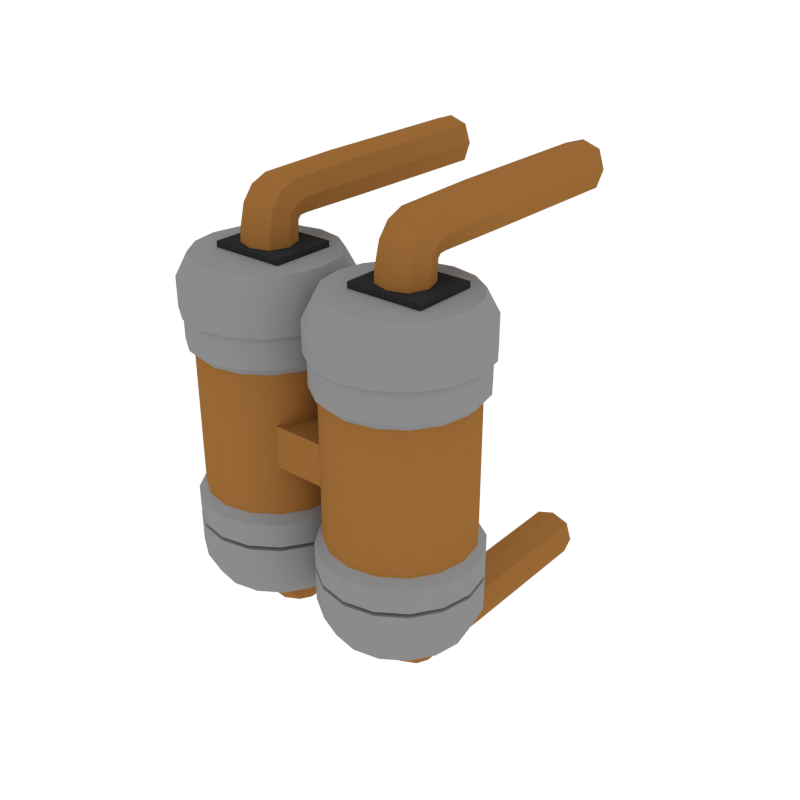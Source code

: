 # Source: Tank.blend  (saved by Blender 2.79.0; exported with 4.5.12 LTS)
import bpy
from mathutils import Matrix  # noqa: F401  (used for matrix-valued properties, if any)

bpy.ops.wm.read_factory_settings(use_empty=True)
scene = bpy.context.scene
scene.name = 'Scene'

# ---- collections
col_collection_1 = bpy.data.collections.new('Collection 1'); scene.collection.children.link(col_collection_1)

# ---- materials (node trees are filled in below, after node groups)
mat_lightgrey = bpy.data.materials.new('LightGrey')
mat_lightgrey.alpha_threshold = 0.0
mat_lightgrey.diffuse_color = (0.2598, 0.2598, 0.2598, 1.0)
mat_lightgrey.roughness = 0.5
mat_orange = bpy.data.materials.new('Orange')
mat_orange.alpha_threshold = 0.0
mat_orange.diffuse_color = (0.3108, 0.1363, 0.03522, 1.0)
mat_orange.roughness = 0.5
mat_grey = bpy.data.materials.new('Grey')
mat_grey.alpha_threshold = 0.0
mat_grey.diffuse_color = (0.1734, 0.1734, 0.1734, 1.0)
mat_grey.roughness = 0.5
mat_black = bpy.data.materials.new('Black')
mat_black.alpha_threshold = 0.0
mat_black.diffuse_color = (0.02721, 0.02721, 0.02721, 1.0)
mat_black.roughness = 0.5

# ---- node groups
ng_auto_smooth = bpy.data.node_groups.new('Auto Smooth', 'GeometryNodeTree')
_s = ng_auto_smooth.interface.new_socket(name='Geometry', in_out='OUTPUT', socket_type='NodeSocketGeometry')
_s = ng_auto_smooth.interface.new_socket(name='Geometry', in_out='INPUT', socket_type='NodeSocketGeometry')
_s = ng_auto_smooth.interface.new_socket(name='Angle', in_out='INPUT', socket_type='NodeSocketFloat')
_s.subtype = 'ANGLE'
_s.min_value = 0.0
_s.max_value = 3.142
ng_auto_smooth.is_modifier = True
_N = ng_auto_smooth.nodes; _L = ng_auto_smooth.links
n0 = _N.new('NodeGroupOutput'); n0.name = 'Group Output'; n0.location = (480, -100)
n1 = _N.new('NodeGroupInput'); n1.name = 'Group Input'; n1.location = (-420, -300)
n2 = _N.new('NodeGroupInput'); n2.name = 'Group Input.001'; n2.location = (-60, -100)
n3 = _N.new('GeometryNodeSetShadeSmooth'); n3.name = 'Set Shade Smooth'; n3.location = (120, -100)
n3.domain = 'EDGE'
n4 = _N.new('GeometryNodeSetShadeSmooth'); n4.name = 'Set Shade Smooth.001'; n4.location = (300, -100)
n5 = _N.new('GeometryNodeInputMeshEdgeAngle'); n5.name = 'Edge Angle'; n5.location = (-420, -220)
n6 = _N.new('GeometryNodeInputEdgeSmooth'); n6.name = 'Is Edge Smooth'; n6.location = (-60, -160)
n7 = _N.new('GeometryNodeInputShadeSmooth'); n7.name = 'Is Face Smooth'; n7.location = (-240, -340)
n8 = _N.new('FunctionNodeBooleanMath'); n8.name = 'Boolean Math'; n8.location = (-60, -220)
n9 = _N.new('FunctionNodeCompare'); n9.name = 'Compare'; n9.location = (-240, -180)
n9.operation = 'LESS_EQUAL'
_L.new(n5.outputs[0], n9.inputs[0])
_L.new(n4.outputs[0], n0.inputs[0])
_L.new(n1.outputs[1], n9.inputs[1])
_L.new(n9.outputs[0], n8.inputs[0])
_L.new(n7.outputs[0], n8.inputs[1])
_L.new(n2.outputs[0], n3.inputs[0])
_L.new(n6.outputs[0], n3.inputs[1])
_L.new(n3.outputs[0], n4.inputs[0])
_L.new(n8.outputs[0], n3.inputs[2])
n0.is_active_output = True

# ---- material node trees

# ---- world
world_world = bpy.data.worlds.new('World'); scene.world = world_world
world_world.color = (1.0, 1.0, 1.0)
world_world.use_sun_shadow = False
world_world.sun_shadow_jitter_overblur = 0.0
world_world.cycles.sampling_method = 'NONE'
world_world.cycles.sample_map_resolution = 256

# ---- meshes
me_cylinder_006 = bpy.data.meshes.new('Cylinder.006')
me_cylinder_006.from_pydata([(0.2734, -0.4168, 0.1949), (0.2845, -0.4728, 0.1949), (0.2734, -0.5287, 0.1949), (0.2417, -0.5762, 0.1949), (0.1942, -0.6078, 0.1949), (0.1383, -0.619, 0.1949), (0.08234, -0.6078, 0.1949), (0.03491, -0.5762, 0.1949), (0.00322, -0.5287, 0.1949), (-0.007909, -0.4728, 0.1949), (0.00322, -0.4168, 0.1949), (0.03491, -0.3694, 0.1949), (0.08234, -0.3377, 0.1949), (0.1383, -0.3266, 0.1949), (0.1942, -0.3377, 0.1949), (0.2417, -0.3694, 0.1949), (0.237, -0.374, 0.1937), (0.1917, -0.3438, 0.1937), (0.1383, -0.3332, 0.1937), (0.08486, -0.3438, 0.1937), (0.03956, -0.374, 0.1937), (0.009292, -0.4193, 0.1937), (-0.001336, -0.4728, 0.1937), (0.009292, -0.5262, 0.1937), (0.03956, -0.5715, 0.1937), (0.08486, -0.6018, 0.1937), (0.1383, -0.6124, 0.1937), (0.1917, -0.6018, 0.1937), (0.237, -0.5715, 0.1937), (0.2673, -0.5262, 0.1937), (0.2673, -0.4193, 0.1937), (0.2779, -0.4728, 0.1937), (0.2573, -0.4728, -0.2933), (0.2779, -0.4728, -0.251), (0.2629, -0.4728, 0.288), (0.2845, -0.4728, 0.2467), (0.2482, -0.5183, -0.2933), (0.2673, -0.5262, -0.251), (0.2534, -0.5205, 0.288), (0.2734, -0.5287, 0.2467), (0.2224, -0.5569, -0.2933), (0.237, -0.5715, -0.251), (0.2264, -0.5609, 0.288), (0.2417, -0.5762, 0.2467), (0.1838, -0.5827, -0.2933), (0.1917, -0.6018, -0.251), (0.186, -0.5879, 0.288), (0.1942, -0.6078, 0.2467), (0.1383, -0.5918, -0.2933), (0.1383, -0.6124, -0.251), (0.1383, -0.5974, 0.288), (0.1383, -0.619, 0.2467), (0.09276, -0.5827, -0.2933), (0.08486, -0.6018, -0.251), (0.09061, -0.5879, 0.288), (0.08234, -0.6078, 0.2467), (0.05415, -0.5569, -0.2933), (0.03956, -0.5715, -0.251), (0.05019, -0.5609, 0.288), (0.03491, -0.5762, 0.2467), (0.02836, -0.5183, -0.2933), (0.009292, -0.5262, -0.251), (0.02319, -0.5205, 0.288), (0.00322, -0.5287, 0.2467), (0.0193, -0.4728, -0.2933), (-0.001336, -0.4728, -0.251), (0.0137, -0.4728, 0.288), (-0.007909, -0.4728, 0.2467), (0.02836, -0.4272, -0.2933), (0.009292, -0.4193, -0.251), (0.02319, -0.4251, 0.288), (0.00322, -0.4168, 0.2467), (0.05415, -0.3886, -0.2933), (0.03956, -0.374, -0.251), (0.05019, -0.3847, 0.288), (0.03491, -0.3694, 0.2467), (0.09276, -0.3629, -0.2933), (0.08486, -0.3438, -0.251), (0.09061, -0.3577, 0.288), (0.08234, -0.3377, 0.2467), (0.1383, -0.3538, -0.2933), (0.1383, -0.3332, -0.251), (0.1383, -0.3482, 0.288), (0.1383, -0.3266, 0.2467), (0.1838, -0.3629, -0.2933), (0.1917, -0.3438, -0.251), (0.186, -0.3577, 0.288), (0.1942, -0.3377, 0.2467), (0.2224, -0.3886, -0.2933), (0.237, -0.374, -0.251), (0.2264, -0.3847, 0.288), (0.2417, -0.3694, 0.2467), (0.2482, -0.4272, -0.2933), (0.2673, -0.4193, -0.251), (0.2534, -0.4251, 0.288), (0.2734, -0.4168, 0.2467), (0.2779, -0.4728, -0.1428), (0.2779, -0.4728, 0.1396), (0.2673, -0.5262, 0.1396), (0.2673, -0.5262, -0.1428), (0.2673, -0.4193, -0.1428), (0.2673, -0.4193, 0.1396), (0.237, -0.5715, 0.1396), (0.237, -0.5715, -0.1428), (0.1917, -0.6018, 0.1396), (0.1917, -0.6018, -0.1428), (0.1383, -0.6124, 0.1396), (0.1383, -0.6124, -0.1428), (0.08486, -0.6018, 0.1396), (0.08486, -0.6018, -0.1428), (0.03956, -0.5715, 0.1396), (0.03956, -0.5715, -0.1428), (0.009292, -0.5262, 0.1396), (0.009292, -0.5262, -0.1428), (-0.001336, -0.4728, 0.1396), (-0.001336, -0.4728, -0.1428), (0.009292, -0.4193, 0.1396), (0.009292, -0.4193, -0.1428), (0.03956, -0.374, 0.1396), (0.03956, -0.374, -0.1428), (0.08486, -0.3438, 0.1396), (0.08486, -0.3438, -0.1428), (0.1383, -0.3332, 0.1396), (0.1383, -0.3332, -0.1428), (0.1917, -0.3438, 0.1396), (0.1917, -0.3438, -0.1428), (0.237, -0.374, 0.1396), (0.237, -0.374, -0.1428), (0.2561, -0.5216, -0.1859), (0.2561, -0.5216, -0.193), (0.2284, -0.3826, -0.193), (0.2284, -0.3826, -0.1859), (0.1871, -0.355, -0.193), (0.1871, -0.355, -0.1859), (0.1383, -0.3453, -0.193), (0.1383, -0.3453, -0.1859), (0.0895, -0.355, -0.193), (0.0895, -0.355, -0.1859), (0.04815, -0.3826, -0.193), (0.04815, -0.3826, -0.1859), (0.02051, -0.424, -0.193), (0.02051, -0.424, -0.1859), (0.01081, -0.4728, -0.193), (0.01081, -0.4728, -0.1859), (0.02051, -0.5216, -0.193), (0.02051, -0.5216, -0.1859), (0.04815, -0.5629, -0.193), (0.04815, -0.5629, -0.1859), (0.0895, -0.5906, -0.193), (0.0895, -0.5906, -0.1859), (0.1383, -0.6003, -0.193), (0.1383, -0.6003, -0.1859), (0.1871, -0.5906, -0.193), (0.1871, -0.5906, -0.1859), (0.2284, -0.5629, -0.1859), (0.2284, -0.5629, -0.193), (0.2658, -0.4728, -0.193), (0.2658, -0.4728, -0.1859), (0.2561, -0.424, -0.1859), (0.2561, -0.424, -0.193), (0.2673, -0.5262, -0.1933), (0.2673, -0.5262, -0.1855), (0.237, -0.5715, -0.1933), (0.237, -0.5715, -0.1855), (0.1917, -0.6018, -0.1855), (0.1917, -0.6018, -0.1933), (0.1383, -0.6124, -0.1855), (0.1383, -0.6124, -0.1933), (0.08486, -0.6018, -0.1855), (0.08486, -0.6018, -0.1933), (0.03956, -0.5715, -0.1855), (0.03956, -0.5715, -0.1933), (0.009292, -0.5262, -0.1855), (0.009292, -0.5262, -0.1933), (-0.001336, -0.4728, -0.1855), (-0.001336, -0.4728, -0.1933), (0.009292, -0.4193, -0.1855), (0.009292, -0.4193, -0.1933), (0.03956, -0.374, -0.1855), (0.03956, -0.374, -0.1933), (0.08486, -0.3438, -0.1855), (0.08486, -0.3438, -0.1933), (0.1383, -0.3332, -0.1855), (0.1383, -0.3332, -0.1933), (0.1917, -0.3438, -0.1855), (0.1917, -0.3438, -0.1933), (0.237, -0.374, -0.1855), (0.237, -0.374, -0.1933), (0.2779, -0.4728, -0.1855), (0.2779, -0.4728, -0.1933), (0.2673, -0.4193, -0.1933), (0.2673, -0.4193, -0.1855), (0.2646, -0.4728, -0.1289), (0.2646, -0.4728, 0.1257), (0.255, -0.5211, 0.1257), (0.255, -0.5211, -0.1289), (0.255, -0.4245, -0.1289), (0.255, -0.4245, 0.1257), (0.2276, -0.5621, 0.1257), (0.2276, -0.5621, -0.1289), (0.1866, -0.5894, 0.1257), (0.1866, -0.5894, -0.1289), (0.1383, -0.5991, 0.1257), (0.1383, -0.5991, -0.1289), (0.08996, -0.5894, 0.1257), (0.08996, -0.5894, -0.1289), (0.04899, -0.5621, 0.1257), (0.04899, -0.5621, -0.1289), (0.02162, -0.5211, 0.1257), (0.02162, -0.5211, -0.1289), (0.01201, -0.4728, 0.1257), (0.01201, -0.4728, -0.1289), (0.02162, -0.4245, 0.1257), (0.02162, -0.4245, -0.1289), (0.04899, -0.3835, 0.1257), (0.04899, -0.3835, -0.1289), (0.08996, -0.3561, 0.1257), (0.08996, -0.3561, -0.1289), (0.1383, -0.3465, 0.1257), (0.1383, -0.3465, -0.1289), (0.1866, -0.3561, 0.1257), (0.1866, -0.3561, -0.1289), (0.2276, -0.3835, 0.1257), (0.2276, -0.3835, -0.1289), (-0.003223, -0.4168, 0.1949), (0.007906, -0.4728, 0.1949), (-0.003223, -0.5287, 0.1949), (-0.03491, -0.5762, 0.1949), (-0.08234, -0.6078, 0.1949), (-0.1383, -0.619, 0.1949), (-0.1942, -0.6078, 0.1949), (-0.2417, -0.5762, 0.1949), (-0.2734, -0.5287, 0.1949), (-0.2845, -0.4728, 0.1949), (-0.2734, -0.4168, 0.1949), (-0.2417, -0.3694, 0.1949), (-0.1942, -0.3377, 0.1949), (-0.1383, -0.3266, 0.1949), (-0.08234, -0.3377, 0.1949), (-0.03491, -0.3694, 0.1949), (-0.03956, -0.374, 0.1937), (-0.08486, -0.3438, 0.1937), (-0.1383, -0.3332, 0.1937), (-0.1917, -0.3438, 0.1937), (-0.237, -0.374, 0.1937), (-0.2673, -0.4193, 0.1937), (-0.2779, -0.4728, 0.1937), (-0.2673, -0.5262, 0.1937), (-0.237, -0.5715, 0.1937), (-0.1917, -0.6018, 0.1937), (-0.1383, -0.6124, 0.1937), (-0.08486, -0.6018, 0.1937), (-0.03956, -0.5715, 0.1937), (-0.009295, -0.5262, 0.1937), (-0.009295, -0.4193, 0.1937), (0.001333, -0.4728, 0.1937), (-0.01931, -0.4728, -0.2933), (0.001333, -0.4728, -0.251), (-0.01371, -0.4728, 0.288), (0.007906, -0.4728, 0.2467), (-0.02836, -0.5183, -0.2933), (-0.009295, -0.5262, -0.251), (-0.02319, -0.5205, 0.288), (-0.003223, -0.5287, 0.2467), (-0.05416, -0.5569, -0.2933), (-0.03956, -0.5715, -0.251), (-0.0502, -0.5609, 0.288), (-0.03491, -0.5762, 0.2467), (-0.09276, -0.5827, -0.2933), (-0.08486, -0.6018, -0.251), (-0.09061, -0.5879, 0.288), (-0.08234, -0.6078, 0.2467), (-0.1383, -0.5918, -0.2933), (-0.1383, -0.6124, -0.251), (-0.1383, -0.5974, 0.288), (-0.1383, -0.619, 0.2467), (-0.1838, -0.5827, -0.2933), (-0.1917, -0.6018, -0.251), (-0.186, -0.5879, 0.288), (-0.1942, -0.6078, 0.2467), (-0.2224, -0.5569, -0.2933), (-0.237, -0.5715, -0.251), (-0.2264, -0.5609, 0.288), (-0.2417, -0.5762, 0.2467), (-0.2482, -0.5183, -0.2933), (-0.2673, -0.5262, -0.251), (-0.2534, -0.5205, 0.288), (-0.2734, -0.5287, 0.2467), (-0.2573, -0.4728, -0.2933), (-0.2779, -0.4728, -0.251), (-0.2629, -0.4728, 0.288), (-0.2845, -0.4728, 0.2467), (-0.2482, -0.4272, -0.2933), (-0.2673, -0.4193, -0.251), (-0.2534, -0.4251, 0.288), (-0.2734, -0.4168, 0.2467), (-0.2224, -0.3886, -0.2933), (-0.237, -0.374, -0.251), (-0.2264, -0.3847, 0.288), (-0.2417, -0.3694, 0.2467), (-0.1838, -0.3629, -0.2933), (-0.1917, -0.3438, -0.251), (-0.186, -0.3577, 0.288), (-0.1942, -0.3377, 0.2467), (-0.1383, -0.3538, -0.2933), (-0.1383, -0.3332, -0.251), (-0.1383, -0.3482, 0.288), (-0.1383, -0.3266, 0.2467), (-0.09276, -0.3629, -0.2933), (-0.08486, -0.3438, -0.251), (-0.09061, -0.3577, 0.288), (-0.08234, -0.3377, 0.2467), (-0.05416, -0.3886, -0.2933), (-0.03956, -0.374, -0.251), (-0.0502, -0.3847, 0.288), (-0.03491, -0.3694, 0.2467), (-0.02836, -0.4272, -0.2933), (-0.009295, -0.4193, -0.251), (-0.02319, -0.4251, 0.288), (-0.003223, -0.4168, 0.2467), (0.001333, -0.4728, -0.1428), (0.001333, -0.4728, 0.1396), (-0.009295, -0.5262, 0.1396), (-0.009295, -0.5262, -0.1428), (-0.009295, -0.4193, -0.1428), (-0.009295, -0.4193, 0.1396), (-0.03956, -0.5715, 0.1396), (-0.03956, -0.5715, -0.1428), (-0.08486, -0.6018, 0.1396), (-0.08486, -0.6018, -0.1428), (-0.1383, -0.6124, 0.1396), (-0.1383, -0.6124, -0.1428), (-0.1917, -0.6018, 0.1396), (-0.1917, -0.6018, -0.1428), (-0.237, -0.5715, 0.1396), (-0.237, -0.5715, -0.1428), (-0.2673, -0.5262, 0.1396), (-0.2673, -0.5262, -0.1428), (-0.2779, -0.4728, 0.1396), (-0.2779, -0.4728, -0.1428), (-0.2673, -0.4193, 0.1396), (-0.2673, -0.4193, -0.1428), (-0.237, -0.374, 0.1396), (-0.237, -0.374, -0.1428), (-0.1917, -0.3438, 0.1396), (-0.1917, -0.3438, -0.1428), (-0.1383, -0.3332, 0.1396), (-0.1383, -0.3332, -0.1428), (-0.08486, -0.3438, 0.1396), (-0.08486, -0.3438, -0.1428), (-0.03956, -0.374, 0.1396), (-0.03956, -0.374, -0.1428), (-0.02051, -0.5216, -0.1859), (-0.02051, -0.5216, -0.193), (-0.04815, -0.3826, -0.193), (-0.04815, -0.3826, -0.1859), (-0.08951, -0.355, -0.193), (-0.08951, -0.355, -0.1859), (-0.1383, -0.3453, -0.193), (-0.1383, -0.3453, -0.1859), (-0.1871, -0.355, -0.193), (-0.1871, -0.355, -0.1859), (-0.2284, -0.3826, -0.193), (-0.2284, -0.3826, -0.1859), (-0.2561, -0.424, -0.193), (-0.2561, -0.424, -0.1859), (-0.2658, -0.4728, -0.193), (-0.2658, -0.4728, -0.1859), (-0.2561, -0.5216, -0.193), (-0.2561, -0.5216, -0.1859), (-0.2284, -0.5629, -0.193), (-0.2284, -0.5629, -0.1859), (-0.1871, -0.5906, -0.193), (-0.1871, -0.5906, -0.1859), (-0.1383, -0.6003, -0.193), (-0.1383, -0.6003, -0.1859), (-0.08951, -0.5906, -0.193), (-0.08951, -0.5906, -0.1859), (-0.04815, -0.5629, -0.1859), (-0.04815, -0.5629, -0.193), (-0.01081, -0.4728, -0.193), (-0.01081, -0.4728, -0.1859), (-0.02051, -0.424, -0.1859), (-0.02051, -0.424, -0.193), (-0.009295, -0.5262, -0.1933), (-0.009295, -0.5262, -0.1855), (-0.03956, -0.5715, -0.1933), (-0.03956, -0.5715, -0.1855), (-0.08486, -0.6018, -0.1855), (-0.08486, -0.6018, -0.1933), (-0.1383, -0.6124, -0.1855), (-0.1383, -0.6124, -0.1933), (-0.1917, -0.6018, -0.1855), (-0.1917, -0.6018, -0.1933), (-0.237, -0.5715, -0.1855), (-0.237, -0.5715, -0.1933), (-0.2673, -0.5262, -0.1855), (-0.2673, -0.5262, -0.1933), (-0.2779, -0.4728, -0.1855), (-0.2779, -0.4728, -0.1933), (-0.2673, -0.4193, -0.1855), (-0.2673, -0.4193, -0.1933), (-0.237, -0.374, -0.1855), (-0.237, -0.374, -0.1933), (-0.1917, -0.3438, -0.1855), (-0.1917, -0.3438, -0.1933), (-0.1383, -0.3332, -0.1855), (-0.1383, -0.3332, -0.1933), (-0.08486, -0.3438, -0.1855), (-0.08486, -0.3438, -0.1933), (-0.03956, -0.374, -0.1855), (-0.03956, -0.374, -0.1933), (0.001333, -0.4728, -0.1855), (0.001333, -0.4728, -0.1933), (-0.009295, -0.4193, -0.1933), (-0.009295, -0.4193, -0.1855), (-0.01201, -0.4728, -0.1289), (-0.01201, -0.4728, 0.1257), (-0.02162, -0.5211, 0.1257), (-0.02162, -0.5211, -0.1289), (-0.02162, -0.4245, -0.1289), (-0.02162, -0.4245, 0.1257), (-0.049, -0.5621, 0.1257), (-0.049, -0.5621, -0.1289), (-0.08997, -0.5894, 0.1257), (-0.08997, -0.5894, -0.1289), (-0.1383, -0.5991, 0.1257), (-0.1383, -0.5991, -0.1289), (-0.1866, -0.5894, 0.1257), (-0.1866, -0.5894, -0.1289), (-0.2276, -0.5621, 0.1257), (-0.2276, -0.5621, -0.1289), (-0.255, -0.5211, 0.1257), (-0.255, -0.5211, -0.1289), (-0.2646, -0.4728, 0.1257), (-0.2646, -0.4728, -0.1289), (-0.255, -0.4245, 0.1257), (-0.255, -0.4245, -0.1289), (-0.2276, -0.3835, 0.1257), (-0.2276, -0.3835, -0.1289), (-0.1866, -0.3561, 0.1257), (-0.1866, -0.3561, -0.1289), (-0.1383, -0.3465, 0.1257), (-0.1383, -0.3465, -0.1289), (-0.08997, -0.3561, 0.1257), (-0.08997, -0.3561, -0.1289), (-0.049, -0.3835, 0.1257), (-0.049, -0.3835, -0.1289), (0.2031, -0.4039, -0.2837), (0.2031, -0.5188, -0.2837), (0.06712, -0.4039, -0.2837), (0.06712, -0.5188, -0.2837), (0.2031, -0.4039, -0.2987), (0.2031, -0.5188, -0.2987), (0.06712, -0.4039, -0.2987), (0.06712, -0.5188, -0.2987), (0.1367, -0.4129, -0.3308), (0.1367, -0.4959, -0.3657), (0.1808, -0.4608, -0.3474), (0.09254, -0.4608, -0.3474), (0.09286, -0.4681, -0.2555), (0.1805, -0.4681, -0.2555), (0.1367, -0.5118, -0.2572), (0.1367, -0.4244, -0.2539), (0.09268, -0.4267, -0.3694), (0.1367, -0.4404, -0.408), (0.1807, -0.4267, -0.3694), (0.1367, -0.4257, -0.3291), (0.1367, 1.49e-07, -0.3277), (0.1367, 1.788e-07, -0.4155), (0.1804, 1.49e-07, -0.3716), (0.093, 1.49e-07, -0.3716), (0.169, -0.437, -0.3983), (0.1044, -0.437, -0.3983), (0.1029, -0.4164, -0.3404), (0.1704, -0.4164, -0.3404), (0.1367, -0.2901, -0.4137), (0.1367, -0.2822, -0.3284), (0.09298, -0.2861, -0.3711), (0.1804, -0.2861, -0.3711), (0.1367, -0.474, -0.3936), (0.1707, -0.4345, -0.3337), (0.09243, -0.4484, -0.3627), (0.1688, -0.4871, -0.3611), (0.1809, -0.4484, -0.3627), (0.1045, -0.4871, -0.3611), (0.1367, -0.4228, -0.3319), (0.1026, -0.4345, -0.3337), (0.1806, -0.4665, -0.3146), (0.1367, -0.4251, -0.308), (0.09277, -0.4665, -0.3146), (0.1367, -0.508, -0.3212), (0.1041, -0.5009, -0.2567), (0.1698, -0.4354, -0.2543), (0.1036, -0.4354, -0.2543), (0.1693, -0.5009, -0.2567), (0.1367, -0.4237, -0.1833), (0.1367, -0.5115, -0.1833), (0.1805, -0.4676, -0.1833), (0.09289, -0.4676, -0.1833), (0.1695, 1.49e-07, -0.3386), (0.1039, 1.49e-07, -0.3386), (0.104, 1.788e-07, -0.4045), (0.1694, 1.788e-07, -0.4045), (0.1697, -0.2832, -0.3391), (0.1692, -0.2891, -0.403), (0.1036, -0.2832, -0.3391), (0.1042, -0.2891, -0.403), (0.1046, -0.4676, -0.3859), (0.1024, -0.4292, -0.3396), (0.1688, -0.4676, -0.3859), (0.171, -0.4292, -0.3396), (0.1702, -0.4355, -0.3096), (0.1691, -0.4976, -0.3196), (0.1032, -0.4355, -0.3096), (0.1043, -0.4976, -0.3196), (0.1038, -0.5005, -0.1833), (0.1038, -0.4347, -0.1833), (0.1695, -0.4347, -0.1833), (0.1695, -0.5005, -0.1833), (-0.07499, -0.4039, -0.2837), (-0.07499, -0.5188, -0.2837), (-0.2109, -0.4039, -0.2837), (-0.2109, -0.5188, -0.2837), (-0.07499, -0.4039, -0.2987), (-0.07499, -0.5188, -0.2987), (-0.2109, -0.4039, -0.2987), (-0.2109, -0.5188, -0.2987), (-0.1414, -0.4129, -0.3308), (-0.1414, -0.4959, -0.3657), (-0.09722, -0.4608, -0.3474), (-0.1855, -0.4608, -0.3474), (-0.1852, -0.4681, -0.2555), (-0.09754, -0.4681, -0.2555), (-0.1414, -0.5118, -0.2572), (-0.1414, -0.4244, -0.2539), (-0.1854, -0.4267, -0.3694), (-0.1414, -0.4404, -0.408), (-0.09736, -0.4267, -0.3694), (-0.1414, -0.4257, -0.3291), (-0.1414, -1.192e-07, -0.3277), (-0.1414, -8.941e-08, -0.4155), (-0.09768, -5.96e-08, -0.3716), (-0.185, -1.49e-07, -0.3716), (-0.1091, -0.437, -0.3983), (-0.1736, -0.437, -0.3983), (-0.1751, -0.4164, -0.3404), (-0.1076, -0.4164, -0.3404), (-0.1414, -0.2901, -0.4137), (-0.1414, -0.2822, -0.3284), (-0.1851, -0.2861, -0.3711), (-0.09765, -0.2861, -0.3711), (-0.1414, -0.474, -0.3936), (-0.1073, -0.4345, -0.3337), (-0.1856, -0.4484, -0.3627), (-0.1092, -0.4871, -0.3611), (-0.0971, -0.4484, -0.3627), (-0.1735, -0.4871, -0.3611), (-0.1414, -0.4228, -0.3319), (-0.1754, -0.4345, -0.3337), (-0.09745, -0.4665, -0.3146), (-0.1414, -0.4251, -0.308), (-0.1853, -0.4665, -0.3146), (-0.1414, -0.508, -0.3212), (-0.174, -0.5009, -0.2567), (-0.1082, -0.4354, -0.2543), (-0.1745, -0.4354, -0.2543), (-0.1088, -0.5009, -0.2567), (-0.1414, -0.4237, -0.1833), (-0.1414, -0.5115, -0.1833), (-0.09756, -0.4676, -0.1833), (-0.1852, -0.4676, -0.1833), (-0.1085, -1.192e-07, -0.3386), (-0.1742, -1.192e-07, -0.3386), (-0.1741, -8.941e-08, -0.4045), (-0.1087, -8.941e-08, -0.4045), (-0.1083, -0.2832, -0.3391), (-0.1088, -0.2891, -0.403), (-0.1744, -0.2832, -0.3391), (-0.1739, -0.2891, -0.403), (-0.1735, -0.4676, -0.3859), (-0.1756, -0.4292, -0.3396), (-0.1093, -0.4676, -0.3859), (-0.1071, -0.4292, -0.3396), (-0.1079, -0.4355, -0.3096), (-0.109, -0.4976, -0.3196), (-0.1749, -0.4355, -0.3096), (-0.1737, -0.4976, -0.3196), (-0.1742, -0.5005, -0.1833), (-0.1742, -0.4347, -0.1833), (-0.1085, -0.4347, -0.1833), (-0.1085, -0.5005, -0.1833), (-0.2031, -0.4039, 0.2837), (-0.2031, -0.5188, 0.2837), (-0.06713, -0.4039, 0.2837), (-0.06713, -0.5188, 0.2837), (-0.2031, -0.4039, 0.2987), (-0.2031, -0.5188, 0.2987), (-0.06713, -0.4039, 0.2987), (-0.06713, -0.5188, 0.2987), (-0.1367, -0.4129, 0.3308), (-0.1367, -0.4959, 0.3657), (-0.1808, -0.4608, 0.3474), (-0.09255, -0.4608, 0.3474), (-0.09287, -0.4681, 0.2555), (-0.1805, -0.4681, 0.2555), (-0.1367, -0.5118, 0.2572), (-0.1367, -0.4244, 0.2539), (-0.09268, -0.4267, 0.3694), (-0.1367, -0.4404, 0.408), (-0.1807, -0.4267, 0.3694), (-0.1367, -0.4257, 0.3291), (-0.1367, 5.96e-08, 0.3277), (-0.1367, 5.96e-08, 0.4155), (-0.1804, 5.96e-08, 0.3716), (-0.093, 5.96e-08, 0.3716), (-0.169, -0.437, 0.3983), (-0.1044, -0.437, 0.3983), (-0.1029, -0.4164, 0.3404), (-0.1704, -0.4164, 0.3404), (-0.1367, -0.2901, 0.4137), (-0.1367, -0.2822, 0.3284), (-0.09298, -0.2861, 0.3711), (-0.1804, -0.2861, 0.3711), (-0.1367, -0.474, 0.3936), (-0.1707, -0.4345, 0.3337), (-0.09243, -0.4484, 0.3627), (-0.1689, -0.4871, 0.3611), (-0.1809, -0.4484, 0.3627), (-0.1045, -0.4871, 0.3611), (-0.1367, -0.4228, 0.3319), (-0.1026, -0.4345, 0.3337), (-0.1806, -0.4665, 0.3146), (-0.1367, -0.4251, 0.308), (-0.09278, -0.4665, 0.3146), (-0.1367, -0.508, 0.3212), (-0.1041, -0.5009, 0.2567), (-0.1698, -0.4354, 0.2543), (-0.1036, -0.4354, 0.2543), (-0.1693, -0.5009, 0.2567), (-0.1367, -0.4237, 0.1833), (-0.1367, -0.5115, 0.1833), (-0.1805, -0.4676, 0.1833), (-0.09289, -0.4676, 0.1833), (-0.1695, 5.96e-08, 0.3386), (-0.1039, 5.96e-08, 0.3386), (-0.104, 5.96e-08, 0.4045), (-0.1694, 5.96e-08, 0.4045), (-0.1697, -0.2832, 0.3391), (-0.1692, -0.2891, 0.403), (-0.1037, -0.2832, 0.3391), (-0.1042, -0.2891, 0.403), (-0.1046, -0.4676, 0.3859), (-0.1024, -0.4292, 0.3396), (-0.1688, -0.4676, 0.3859), (-0.171, -0.4292, 0.3396), (-0.1702, -0.4355, 0.3096), (-0.1691, -0.4976, 0.3196), (-0.1032, -0.4355, 0.3096), (-0.1043, -0.4976, 0.3196), (-0.1038, -0.5005, 0.1833), (-0.1038, -0.4347, 0.1833), (-0.1695, -0.4347, 0.1833), (-0.1695, -0.5005, 0.1833), (0.07499, -0.4039, 0.2837), (0.07499, -0.5188, 0.2837), (0.2109, -0.4039, 0.2837), (0.2109, -0.5188, 0.2837), (0.07499, -0.4039, 0.2987), (0.07499, -0.5188, 0.2987), (0.2109, -0.4039, 0.2987), (0.2109, -0.5188, 0.2987), (0.1414, -0.4129, 0.3308), (0.1414, -0.4959, 0.3657), (0.09722, -0.4608, 0.3474), (0.1855, -0.4608, 0.3474), (0.1852, -0.4681, 0.2555), (0.09754, -0.4681, 0.2555), (0.1414, -0.5118, 0.2572), (0.1414, -0.4244, 0.2539), (0.1854, -0.4267, 0.3694), (0.1414, -0.4404, 0.408), (0.09735, -0.4267, 0.3694), (0.1414, -0.4257, 0.3291), (0.1414, -2.086e-07, 0.3277), (0.1414, -2.086e-07, 0.4155), (0.09767, -1.49e-07, 0.3716), (0.185, -2.384e-07, 0.3716), (0.1091, -0.437, 0.3983), (0.1736, -0.437, 0.3983), (0.1751, -0.4164, 0.3404), (0.1076, -0.4164, 0.3404), (0.1414, -0.2901, 0.4137), (0.1414, -0.2822, 0.3284), (0.1851, -0.2861, 0.3711), (0.09765, -0.2861, 0.3711), (0.1414, -0.474, 0.3936), (0.1073, -0.4345, 0.3337), (0.1856, -0.4484, 0.3627), (0.1092, -0.4871, 0.3611), (0.0971, -0.4484, 0.3627), (0.1735, -0.4871, 0.3611), (0.1414, -0.4228, 0.3319), (0.1754, -0.4345, 0.3337), (0.09745, -0.4665, 0.3146), (0.1414, -0.4251, 0.308), (0.1853, -0.4665, 0.3146), (0.1414, -0.508, 0.3212), (0.174, -0.5009, 0.2567), (0.1082, -0.4354, 0.2543), (0.1745, -0.4354, 0.2543), (0.1088, -0.5009, 0.2567), (0.1414, -0.4237, 0.1833), (0.1414, -0.5115, 0.1833), (0.09756, -0.4676, 0.1833), (0.1852, -0.4676, 0.1833), (0.1085, -2.086e-07, 0.3386), (0.1742, -2.086e-07, 0.3386), (0.1741, -2.086e-07, 0.4045), (0.1087, -2.086e-07, 0.4045), (0.1083, -0.2832, 0.3391), (0.1088, -0.2891, 0.403), (0.1744, -0.2832, 0.3391), (0.1739, -0.2891, 0.403), (0.1735, -0.4676, 0.3859), (0.1756, -0.4292, 0.3396), (0.1093, -0.4676, 0.3859), (0.1071, -0.4292, 0.3396), (0.1079, -0.4355, 0.3096), (0.109, -0.4976, 0.3196), (0.1749, -0.4355, 0.3096), (0.1737, -0.4976, 0.3196), (0.1742, -0.5005, 0.1833), (0.1742, -0.4347, 0.1833), (0.1085, -0.4347, 0.1833), (0.1085, -0.5005, 0.1833), (-0.07976, -0.4728, -0.0393), (-0.07976, -0.4728, 0.03615), (-0.07976, -0.5591, 0.03615), (-0.07976, -0.5591, -0.0393), (0.09625, -0.4728, -0.0393), (0.09625, -0.4728, 0.03615), (0.09625, -0.5591, 0.03615), (0.09625, -0.5591, -0.0393)], [], [(98, 29, 28, 102), (26, 5, 6, 25), (126, 16, 30, 101), (25, 6, 7, 24), (23, 8, 9, 22), (97, 31, 29, 98), (22, 9, 10, 21), (20, 11, 12, 19), (19, 12, 13, 18), (17, 14, 15, 16), (16, 15, 0, 30), (31, 1, 2, 29), (101, 30, 31, 97), (122, 18, 17, 124), (116, 21, 20, 118), (110, 24, 23, 112), (104, 27, 26, 106), (29, 2, 3, 28), (18, 13, 14, 17), (21, 10, 11, 20), (24, 7, 8, 23), (27, 4, 5, 26), (30, 0, 1, 31), (124, 17, 16, 126), (28, 3, 4, 27), (120, 19, 18, 122), (118, 20, 19, 120), (114, 22, 21, 116), (112, 23, 22, 114), (108, 25, 24, 110), (106, 26, 25, 108), (102, 28, 27, 104), (0, 95, 35, 1), (3, 43, 47, 4), (4, 47, 51, 5), (5, 51, 55, 6), (6, 55, 59, 7), (7, 59, 63, 8), (8, 63, 67, 9), (9, 67, 71, 10), (10, 71, 75, 11), (11, 75, 79, 12), (12, 79, 83, 13), (13, 83, 87, 14), (14, 87, 91, 15), (15, 91, 95, 0), (2, 39, 43, 3), (38, 34, 94, 90, 86, 82, 78, 74, 70, 66, 62, 58, 54, 50, 46, 42), (1, 35, 39, 2), (33, 37, 36, 32), (39, 35, 34, 38), (37, 41, 40, 36), (43, 39, 38, 42), (41, 45, 44, 40), (47, 43, 42, 46), (45, 49, 48, 44), (51, 47, 46, 50), (49, 53, 52, 48), (55, 51, 50, 54), (53, 57, 56, 52), (59, 55, 54, 58), (57, 61, 60, 56), (63, 59, 58, 62), (61, 65, 64, 60), (67, 63, 62, 66), (65, 69, 68, 64), (71, 67, 66, 70), (69, 73, 72, 68), (75, 71, 70, 74), (73, 77, 76, 72), (79, 75, 74, 78), (77, 81, 80, 76), (83, 79, 78, 82), (81, 85, 84, 80), (87, 83, 82, 86), (85, 89, 88, 84), (91, 87, 86, 90), (89, 93, 92, 88), (95, 91, 90, 94), (93, 33, 32, 92), (35, 95, 94, 34), (32, 36, 40, 44, 48, 52, 56, 60, 64, 68, 72, 76, 80, 84, 88, 92), (158, 157, 156, 159), (101, 97, 193, 197), (41, 162, 165, 45), (100, 127, 223, 196), (37, 160, 162, 41), (114, 116, 212, 210), (93, 190, 189, 33), (96, 100, 196, 192), (89, 187, 190, 93), (98, 102, 198, 194), (85, 185, 187, 89), (117, 115, 211, 213), (81, 183, 185, 85), (102, 104, 200, 198), (77, 181, 183, 81), (103, 99, 195, 199), (73, 179, 181, 77), (116, 118, 214, 212), (69, 177, 179, 73), (105, 103, 199, 201), (65, 175, 177, 69), (97, 98, 194, 193), (61, 173, 175, 65), (119, 117, 213, 215), (57, 171, 173, 61), (104, 106, 202, 200), (53, 169, 171, 57), (99, 96, 192, 195), (49, 167, 169, 53), (118, 120, 216, 214), (45, 165, 167, 49), (107, 105, 201, 203), (191, 100, 96, 188), (163, 103, 105, 164), (164, 105, 107, 166), (166, 107, 109, 168), (168, 109, 111, 170), (170, 111, 113, 172), (172, 113, 115, 174), (174, 115, 117, 176), (176, 117, 119, 178), (178, 119, 121, 180), (180, 121, 123, 182), (182, 123, 125, 184), (184, 125, 127, 186), (186, 127, 100, 191), (188, 96, 99, 161), (161, 99, 103, 163), (181, 179, 138, 136), (189, 190, 159, 156), (178, 180, 137, 139), (179, 177, 140, 138), (191, 188, 157, 158), (176, 178, 139, 141), (177, 175, 142, 140), (174, 176, 141, 143), (175, 173, 144, 142), (160, 189, 156, 129), (172, 174, 143, 145), (188, 161, 128, 157), (173, 171, 146, 144), (162, 160, 129, 155), (161, 163, 154, 128), (170, 172, 145, 147), (33, 189, 160, 37), (154, 153, 152, 155), (153, 151, 150, 152), (151, 149, 148, 150), (149, 147, 146, 148), (147, 145, 144, 146), (145, 143, 142, 144), (143, 141, 140, 142), (141, 139, 138, 140), (139, 137, 136, 138), (137, 135, 134, 136), (135, 133, 132, 134), (133, 131, 130, 132), (131, 158, 159, 130), (128, 154, 155, 129), (157, 128, 129, 156), (163, 164, 153, 154), (180, 182, 135, 137), (165, 162, 155, 152), (183, 181, 136, 134), (164, 166, 151, 153), (182, 184, 133, 135), (167, 165, 152, 150), (185, 183, 134, 132), (166, 168, 149, 151), (184, 186, 131, 133), (169, 167, 150, 148), (187, 185, 132, 130), (168, 170, 147, 149), (186, 191, 158, 131), (190, 187, 130, 159), (171, 169, 148, 146), (197, 196, 223, 222), (416, 420, 421, 417), (115, 113, 209, 211), (126, 101, 197, 222), (112, 114, 210, 208), (127, 125, 221, 223), (113, 111, 207, 209), (124, 126, 222, 220), (110, 112, 208, 206), (125, 123, 219, 221), (111, 109, 205, 207), (122, 124, 220, 218), (108, 110, 206, 204), (123, 121, 217, 219), (109, 107, 203, 205), (120, 122, 218, 216), (106, 108, 204, 202), (121, 119, 215, 217), (322, 253, 252, 326), (250, 229, 230, 249), (350, 240, 254, 325), (249, 230, 231, 248), (247, 232, 233, 246), (321, 255, 253, 322), (246, 233, 234, 245), (244, 235, 236, 243), (243, 236, 237, 242), (241, 238, 239, 240), (240, 239, 224, 254), (255, 225, 226, 253), (325, 254, 255, 321), (346, 242, 241, 348), (340, 245, 244, 342), (334, 248, 247, 336), (328, 251, 250, 330), (253, 226, 227, 252), (242, 237, 238, 241), (245, 234, 235, 244), (248, 231, 232, 247), (251, 228, 229, 250), (254, 224, 225, 255), (348, 241, 240, 350), (252, 227, 228, 251), (344, 243, 242, 346), (342, 244, 243, 344), (338, 246, 245, 340), (336, 247, 246, 338), (332, 249, 248, 334), (330, 250, 249, 332), (326, 252, 251, 328), (224, 319, 259, 225), (227, 267, 271, 228), (228, 271, 275, 229), (229, 275, 279, 230), (230, 279, 283, 231), (231, 283, 287, 232), (232, 287, 291, 233), (233, 291, 295, 234), (234, 295, 299, 235), (235, 299, 303, 236), (236, 303, 307, 237), (237, 307, 311, 238), (238, 311, 315, 239), (239, 315, 319, 224), (226, 263, 267, 227), (262, 258, 318, 314, 310, 306, 302, 298, 294, 290, 286, 282, 278, 274, 270, 266), (225, 259, 263, 226), (257, 261, 260, 256), (263, 259, 258, 262), (261, 265, 264, 260), (267, 263, 262, 266), (265, 269, 268, 264), (271, 267, 266, 270), (269, 273, 272, 268), (275, 271, 270, 274), (273, 277, 276, 272), (279, 275, 274, 278), (277, 281, 280, 276), (283, 279, 278, 282), (281, 285, 284, 280), (287, 283, 282, 286), (285, 289, 288, 284), (291, 287, 286, 290), (289, 293, 292, 288), (295, 291, 290, 294), (293, 297, 296, 292), (299, 295, 294, 298), (297, 301, 300, 296), (303, 299, 298, 302), (301, 305, 304, 300), (307, 303, 302, 306), (305, 309, 308, 304), (311, 307, 306, 310), (309, 313, 312, 308), (315, 311, 310, 314), (313, 317, 316, 312), (319, 315, 314, 318), (317, 257, 256, 316), (259, 319, 318, 258), (256, 260, 264, 268, 272, 276, 280, 284, 288, 292, 296, 300, 304, 308, 312, 316), (382, 381, 380, 383), (325, 321, 417, 421), (265, 386, 389, 269), (324, 351, 447, 420), (261, 384, 386, 265), (338, 340, 436, 434), (317, 414, 413, 257), (320, 324, 420, 416), (313, 411, 414, 317), (322, 326, 422, 418), (309, 409, 411, 313), (341, 339, 435, 437), (305, 407, 409, 309), (326, 328, 424, 422), (301, 405, 407, 305), (327, 323, 419, 423), (297, 403, 405, 301), (340, 342, 438, 436), (293, 401, 403, 297), (329, 327, 423, 425), (289, 399, 401, 293), (321, 322, 418, 417), (285, 397, 399, 289), (343, 341, 437, 439), (281, 395, 397, 285), (328, 330, 426, 424), (277, 393, 395, 281), (323, 320, 416, 419), (273, 391, 393, 277), (342, 344, 440, 438), (269, 389, 391, 273), (331, 329, 425, 427), (415, 324, 320, 412), (387, 327, 329, 388), (388, 329, 331, 390), (390, 331, 333, 392), (392, 333, 335, 394), (394, 335, 337, 396), (396, 337, 339, 398), (398, 339, 341, 400), (400, 341, 343, 402), (402, 343, 345, 404), (404, 345, 347, 406), (406, 347, 349, 408), (408, 349, 351, 410), (410, 351, 324, 415), (412, 320, 323, 385), (385, 323, 327, 387), (405, 403, 362, 360), (413, 414, 383, 380), (402, 404, 361, 363), (403, 401, 364, 362), (415, 412, 381, 382), (400, 402, 363, 365), (401, 399, 366, 364), (398, 400, 365, 367), (399, 397, 368, 366), (384, 413, 380, 353), (396, 398, 367, 369), (412, 385, 352, 381), (397, 395, 370, 368), (386, 384, 353, 379), (385, 387, 378, 352), (394, 396, 369, 371), (257, 413, 384, 261), (378, 377, 376, 379), (377, 375, 374, 376), (375, 373, 372, 374), (373, 371, 370, 372), (371, 369, 368, 370), (369, 367, 366, 368), (367, 365, 364, 366), (365, 363, 362, 364), (363, 361, 360, 362), (361, 359, 358, 360), (359, 357, 356, 358), (357, 355, 354, 356), (355, 382, 383, 354), (352, 378, 379, 353), (381, 352, 353, 380), (387, 388, 377, 378), (404, 406, 359, 361), (389, 386, 379, 376), (407, 405, 360, 358), (388, 390, 375, 377), (406, 408, 357, 359), (391, 389, 376, 374), (409, 407, 358, 356), (390, 392, 373, 375), (408, 410, 355, 357), (393, 391, 374, 372), (411, 409, 356, 354), (392, 394, 371, 373), (410, 415, 382, 355), (414, 411, 354, 383), (395, 393, 372, 370), (421, 420, 447, 446), (339, 337, 433, 435), (350, 325, 421, 446), (336, 338, 434, 432), (351, 349, 445, 447), (337, 335, 431, 433), (348, 350, 446, 444), (334, 336, 432, 430), (349, 347, 443, 445), (335, 333, 429, 431), (346, 348, 444, 442), (332, 334, 430, 428), (347, 345, 441, 443), (333, 331, 427, 429), (344, 346, 442, 440), (330, 332, 428, 426), (345, 343, 439, 441), (449, 448, 450, 451), (453, 455, 454, 452), (450, 454, 455, 451), (451, 455, 453, 449), (449, 453, 452, 448), (448, 452, 454, 450), (456, 486, 511, 475), (456, 475, 504, 477), (456, 477, 506, 474), (456, 474, 509, 486), (457, 491, 515, 485), (457, 485, 508, 480), (457, 480, 510, 483), (457, 483, 513, 491), (458, 488, 513, 483), (458, 483, 510, 484), (458, 484, 511, 481), (458, 481, 512, 488), (459, 490, 514, 487), (459, 487, 509, 482), (459, 482, 508, 485), (459, 485, 515, 490), (460, 499, 517, 494), (460, 494, 514, 490), (460, 490, 515, 492), (460, 492, 516, 499), (461, 498, 519, 495), (461, 495, 513, 488), (461, 488, 512, 493), (461, 493, 518, 498), (462, 497, 516, 492), (462, 492, 515, 491), (462, 491, 513, 495), (462, 495, 519, 497), (463, 496, 518, 493), (463, 493, 512, 489), (463, 489, 514, 494), (463, 494, 517, 496), (464, 482, 509, 474), (464, 474, 506, 478), (464, 478, 507, 473), (464, 473, 508, 482), (465, 480, 508, 473), (465, 473, 507, 476), (465, 476, 505, 472), (465, 472, 510, 480), (466, 484, 510, 472), (466, 472, 505, 479), (466, 479, 504, 475), (466, 475, 511, 484), (467, 489, 512, 481), (467, 481, 511, 486), (467, 486, 509, 487), (467, 487, 514, 489), (468, 477, 504, 500), (468, 501, 506, 477), (469, 476, 507, 502), (469, 503, 505, 476), (470, 479, 505, 503), (470, 500, 504, 479), (471, 478, 506, 501), (471, 502, 507, 478), (521, 520, 522, 523), (525, 527, 526, 524), (522, 526, 527, 523), (523, 527, 525, 521), (521, 525, 524, 520), (520, 524, 526, 522), (528, 558, 583, 547), (528, 547, 576, 549), (528, 549, 578, 546), (528, 546, 581, 558), (529, 563, 587, 557), (529, 557, 580, 552), (529, 552, 582, 555), (529, 555, 585, 563), (530, 560, 585, 555), (530, 555, 582, 556), (530, 556, 583, 553), (530, 553, 584, 560), (531, 562, 586, 559), (531, 559, 581, 554), (531, 554, 580, 557), (531, 557, 587, 562), (532, 571, 589, 566), (532, 566, 586, 562), (532, 562, 587, 564), (532, 564, 588, 571), (533, 570, 591, 567), (533, 567, 585, 560), (533, 560, 584, 565), (533, 565, 590, 570), (534, 569, 588, 564), (534, 564, 587, 563), (534, 563, 585, 567), (534, 567, 591, 569), (535, 568, 590, 565), (535, 565, 584, 561), (535, 561, 586, 566), (535, 566, 589, 568), (536, 554, 581, 546), (536, 546, 578, 550), (536, 550, 579, 545), (536, 545, 580, 554), (537, 552, 580, 545), (537, 545, 579, 548), (537, 548, 577, 544), (537, 544, 582, 552), (538, 556, 582, 544), (538, 544, 577, 551), (538, 551, 576, 547), (538, 547, 583, 556), (539, 561, 584, 553), (539, 553, 583, 558), (539, 558, 581, 559), (539, 559, 586, 561), (540, 549, 576, 572), (540, 573, 578, 549), (541, 548, 579, 574), (541, 575, 577, 548), (542, 551, 577, 575), (542, 572, 576, 551), (543, 550, 578, 573), (543, 574, 579, 550), (593, 592, 594, 595), (597, 599, 598, 596), (594, 598, 599, 595), (595, 599, 597, 593), (593, 597, 596, 592), (592, 596, 598, 594), (600, 630, 655, 619), (600, 619, 648, 621), (600, 621, 650, 618), (600, 618, 653, 630), (601, 635, 659, 629), (601, 629, 652, 624), (601, 624, 654, 627), (601, 627, 657, 635), (602, 632, 657, 627), (602, 627, 654, 628), (602, 628, 655, 625), (602, 625, 656, 632), (603, 634, 658, 631), (603, 631, 653, 626), (603, 626, 652, 629), (603, 629, 659, 634), (604, 643, 661, 638), (604, 638, 658, 634), (604, 634, 659, 636), (604, 636, 660, 643), (605, 642, 663, 639), (605, 639, 657, 632), (605, 632, 656, 637), (605, 637, 662, 642), (606, 641, 660, 636), (606, 636, 659, 635), (606, 635, 657, 639), (606, 639, 663, 641), (607, 640, 662, 637), (607, 637, 656, 633), (607, 633, 658, 638), (607, 638, 661, 640), (608, 626, 653, 618), (608, 618, 650, 622), (608, 622, 651, 617), (608, 617, 652, 626), (609, 624, 652, 617), (609, 617, 651, 620), (609, 620, 649, 616), (609, 616, 654, 624), (610, 628, 654, 616), (610, 616, 649, 623), (610, 623, 648, 619), (610, 619, 655, 628), (611, 633, 656, 625), (611, 625, 655, 630), (611, 630, 653, 631), (611, 631, 658, 633), (612, 621, 648, 644), (612, 645, 650, 621), (613, 620, 651, 646), (613, 647, 649, 620), (614, 623, 649, 647), (614, 644, 648, 623), (615, 622, 650, 645), (615, 646, 651, 622), (665, 664, 666, 667), (669, 671, 670, 668), (666, 670, 671, 667), (667, 671, 669, 665), (665, 669, 668, 664), (664, 668, 670, 666), (672, 702, 727, 691), (672, 691, 720, 693), (672, 693, 722, 690), (672, 690, 725, 702), (673, 707, 731, 701), (673, 701, 724, 696), (673, 696, 726, 699), (673, 699, 729, 707), (674, 704, 729, 699), (674, 699, 726, 700), (674, 700, 727, 697), (674, 697, 728, 704), (675, 706, 730, 703), (675, 703, 725, 698), (675, 698, 724, 701), (675, 701, 731, 706), (676, 715, 733, 710), (676, 710, 730, 706), (676, 706, 731, 708), (676, 708, 732, 715), (677, 714, 735, 711), (677, 711, 729, 704), (677, 704, 728, 709), (677, 709, 734, 714), (678, 713, 732, 708), (678, 708, 731, 707), (678, 707, 729, 711), (678, 711, 735, 713), (679, 712, 734, 709), (679, 709, 728, 705), (679, 705, 730, 710), (679, 710, 733, 712), (680, 698, 725, 690), (680, 690, 722, 694), (680, 694, 723, 689), (680, 689, 724, 698), (681, 696, 724, 689), (681, 689, 723, 692), (681, 692, 721, 688), (681, 688, 726, 696), (682, 700, 726, 688), (682, 688, 721, 695), (682, 695, 720, 691), (682, 691, 727, 700), (683, 705, 728, 697), (683, 697, 727, 702), (683, 702, 725, 703), (683, 703, 730, 705), (684, 693, 720, 716), (684, 717, 722, 693), (685, 692, 723, 718), (685, 719, 721, 692), (686, 695, 721, 719), (686, 716, 720, 695), (687, 694, 722, 717), (687, 718, 723, 694), (739, 736, 740, 743), (736, 737, 741, 740), (737, 738, 742, 741), (738, 739, 743, 742), (201, 199, 198, 200), (203, 201, 200, 202), (205, 203, 202, 204), (207, 205, 204, 206), (209, 207, 206, 208), (211, 209, 208, 210), (213, 211, 210, 212), (215, 213, 212, 214), (217, 215, 214, 216), (219, 217, 216, 218), (221, 219, 218, 220), (223, 221, 220, 222), (198, 199, 195, 194), (194, 195, 192, 193), (425, 423, 422, 424), (427, 425, 424, 426), (429, 427, 426, 428), (431, 429, 428, 430), (433, 431, 430, 432), (435, 433, 432, 434), (437, 435, 434, 436), (439, 437, 436, 438), (441, 439, 438, 440), (443, 441, 440, 442), (445, 443, 442, 444), (447, 445, 444, 446), (422, 423, 419, 418), (418, 419, 416, 417), (197, 193, 192, 196)])
me_cylinder_006.polygons.foreach_set('use_smooth', [True] * 672)
me_cylinder_006.polygons.foreach_set('material_index', [0, 0, 0, 0, 0, 0, 0, 0, 0, 0, 0, 0, 0, 0, 0, 0, 0, 0, 0, 0, 0, 0, 0, 0, 0, 0, 0, 0, 0, 0, 0, 0, 0, 0, 0, 0, 0, 0, 0, 0, 0, 0, 0, 0, 0, 0, 0, 0, 0, 0, 0, 0, 0, 0, 0, 0, 0, 0, 0, 0, 0, 0, 0, 0, 0, 0, 0, 0, 0, 0, 0, 0, 0, 0, 0, 0, 0, 0, 0, 0, 0, 0, 0, 0, 0, 0, 0, 0, 0, 0, 0, 0, 0, 0, 0, 0, 0, 0, 0, 0, 0, 0, 0, 0, 0, 0, 0, 0, 0, 0, 0, 0, 0, 0, 0, 0, 0, 0, 0, 0, 0, 0, 0, 0, 0, 0, 0, 0, 0, 0, 0, 0, 0, 0, 0, 0, 0, 0, 0, 0, 0, 0, 0, 0, 0, 0, 0, 0, 0, 0, 0, 0, 0, 0, 0, 0, 0, 0, 0, 0, 0, 0, 0, 0, 0, 0, 0, 0, 0, 0, 0, 0, 0, 0, 0, 0, 0, 0, 1, 1, 0, 0, 0, 0, 0, 0, 0, 0, 0, 0, 0, 0, 0, 0, 0, 0, 0, 0, 0, 0, 0, 0, 0, 0, 0, 0, 0, 0, 0, 0, 0, 0, 0, 0, 0, 0, 0, 0, 0, 0, 0, 0, 0, 0, 0, 0, 0, 0, 0, 0, 0, 0, 0, 0, 0, 0, 0, 0, 0, 0, 0, 0, 0, 0, 0, 0, 0, 0, 0, 0, 0, 0, 0, 0, 0, 0, 0, 0, 0, 0, 0, 0, 0, 0, 0, 0, 0, 0, 0, 0, 0, 0, 0, 0, 0, 0, 0, 0, 0, 0, 0, 0, 0, 0, 0, 0, 0, 0, 0, 0, 0, 0, 0, 0, 0, 0, 0, 0, 0, 0, 0, 0, 0, 0, 0, 0, 0, 0, 0, 0, 0, 0, 0, 0, 0, 0, 0, 0, 0, 0, 0, 0, 0, 0, 0, 0, 0, 0, 0, 0, 0, 0, 0, 0, 0, 0, 0, 0, 0, 0, 0, 0, 0, 0, 0, 0, 0, 0, 0, 0, 0, 0, 0, 0, 0, 0, 0, 0, 0, 0, 0, 0, 0, 0, 0, 0, 0, 0, 0, 0, 0, 0, 0, 0, 1, 0, 0, 0, 0, 0, 0, 0, 0, 0, 0, 0, 0, 0, 0, 0, 0, 3, 3, 3, 3, 3, 3, 1, 1, 1, 1, 1, 1, 1, 1, 1, 1, 1, 1, 1, 1, 1, 1, 1, 1, 1, 1, 1, 1, 1, 1, 1, 1, 1, 1, 1, 1, 1, 1, 1, 1, 1, 1, 1, 1, 1, 1, 1, 1, 1, 1, 1, 1, 1, 1, 1, 1, 1, 1, 1, 1, 1, 1, 3, 3, 3, 3, 3, 3, 1, 1, 1, 1, 1, 1, 1, 1, 1, 1, 1, 1, 1, 1, 1, 1, 1, 1, 1, 1, 1, 1, 1, 1, 1, 1, 1, 1, 1, 1, 1, 1, 1, 1, 1, 1, 1, 1, 1, 1, 1, 1, 1, 1, 1, 1, 1, 1, 1, 1, 1, 1, 1, 1, 1, 1, 3, 3, 3, 3, 3, 3, 1, 1, 1, 1, 1, 1, 1, 1, 1, 1, 1, 1, 1, 1, 1, 1, 1, 1, 1, 1, 1, 1, 1, 1, 1, 1, 1, 1, 1, 1, 1, 1, 1, 1, 1, 1, 1, 1, 1, 1, 1, 1, 1, 1, 1, 1, 1, 1, 1, 1, 1, 1, 1, 1, 1, 1, 3, 3, 3, 3, 3, 3, 1, 1, 1, 1, 1, 1, 1, 1, 1, 1, 1, 1, 1, 1, 1, 1, 1, 1, 1, 1, 1, 1, 1, 1, 1, 1, 1, 1, 1, 1, 1, 1, 1, 1, 1, 1, 1, 1, 1, 1, 1, 1, 1, 1, 1, 1, 1, 1, 1, 1, 1, 1, 1, 1, 1, 1, 1, 1, 1, 1, 1, 1, 1, 1, 1, 1, 1, 1, 1, 1, 1, 1, 1, 1, 1, 1, 1, 1, 1, 1, 1, 1, 1, 1, 1, 1, 1, 1, 1])
_uv = me_cylinder_006.uv_layers.new(name='UVMap')
_uv.uv.foreach_set('vector', [0.0, 0.0, 0.0, 0.0, 0.0, 0.0, 0.0, 0.0, 0.0, 0.0, 0.0, 0.0, 0.0, 0.0, 0.0, 0.0, 0.0, 0.0, 0.0, 0.0, 0.0, 0.0, 0.0, 0.0, 0.0, 0.0, 0.0, 0.0, 0.0, 0.0, 0.0, 0.0, 0.0, 0.0, 0.0, 0.0, 0.0, 0.0, 0.0, 0.0, 0.0, 0.0, 0.0, 0.0, 0.0, 0.0, 0.0, 0.0, 0.0, 0.0, 0.0, 0.0, 0.0, 0.0, 0.0, 0.0, 0.0, 0.0, 0.0, 0.0, 0.0, 0.0, 0.0, 0.0, 0.0, 0.0, 0.0, 0.0, 0.0, 0.0, 0.0, 0.0, 0.0, 0.0, 0.0, 0.0, 0.0, 0.0, 0.0, 0.0, 0.0, 0.0, 0.0, 0.0, 0.0, 0.0, 0.0, 0.0, 0.0, 0.0, 0.0, 0.0, 0.0, 0.0, 0.0, 0.0, 0.0, 0.0, 0.0, 0.0, 0.0, 0.0, 0.0, 0.0, 0.0, 0.0, 0.0, 0.0, 0.0, 0.0, 0.0, 0.0, 0.0, 0.0, 0.0, 0.0, 0.0, 0.0, 0.0, 0.0, 0.0, 0.0, 0.0, 0.0, 0.0, 0.0, 0.0, 0.0, 0.0, 0.0, 0.0, 0.0, 0.0, 0.0, 0.0, 0.0, 0.0, 0.0, 0.0, 0.0, 0.0, 0.0, 0.0, 0.0, 0.0, 0.0, 0.0, 0.0, 0.0, 0.0, 0.0, 0.0, 0.0, 0.0, 0.0, 0.0, 0.0, 0.0, 0.0, 0.0, 0.0, 0.0, 0.0, 0.0, 0.0, 0.0, 0.0, 0.0, 0.0, 0.0, 0.0, 0.0, 0.0, 0.0, 0.0, 0.0, 0.0, 0.0, 0.0, 0.0, 0.0, 0.0, 0.0, 0.0, 0.0, 0.0, 0.0, 0.0, 0.0, 0.0, 0.0, 0.0, 0.0, 0.0, 0.0, 0.0, 0.0, 0.0, 0.0, 0.0, 0.0, 0.0, 0.0, 0.0, 0.0, 0.0, 0.0, 0.0, 0.0, 0.0, 0.0, 0.0, 0.0, 0.0, 0.0, 0.0, 0.0, 0.0, 0.0, 0.0, 0.0, 0.0, 0.0, 0.0, 0.0, 0.0, 0.0, 0.0, 0.0, 0.0, 0.0, 0.0, 0.0, 0.0, 0.0, 0.0, 0.0, 0.0, 0.0, 0.0, 0.0, 0.0, 0.0, 0.0, 0.0, 0.0, 0.0, 0.0, 0.0, 0.0, 0.0, 0.0, 0.0, 0.0, 0.0, 0.0, 0.0, 0.0, 0.0, 0.0, 0.0, 0.0, 0.0, 0.0, 0.0, 0.0, 0.0, 0.0, 0.0, 0.0, 0.0, 0.0, 0.0, 0.0, 0.0, 0.0, 0.0, 0.0, 0.0, 0.0, 0.0, 0.0, 0.0, 0.0, 0.0, 0.0, 0.0, 0.0, 0.0, 0.0, 0.0, 0.0, 0.0, 0.0, 0.0, 0.0, 0.0, 0.0, 0.0, 0.0, 0.0, 0.0, 0.0, 0.0, 0.0, 0.0, 0.0, 0.0, 0.0, 0.0, 0.0, 0.0, 0.0, 0.0, 0.0, 0.0, 0.0, 0.0, 0.0, 0.0, 0.0, 0.0, 0.0, 0.0, 0.0, 0.0, 0.0, 0.0, 0.0, 0.0, 0.0, 0.0, 0.0, 0.0, 0.0, 0.0, 0.0, 0.0, 0.0, 0.0, 0.0, 0.0, 0.0, 0.0, 0.0, 0.0, 0.0, 0.0, 0.0, 0.0, 0.0, 0.0, 0.0, 0.0, 0.0, 0.0, 0.0, 0.0, 0.0, 0.0, 0.0, 0.0, 0.0, 0.0, 0.0, 0.0, 0.0, 0.0, 0.0, 0.0, 0.0, 0.0, 0.0, 0.0, 0.0, 0.0, 0.0, 0.0, 0.0, 0.0, 0.0, 0.0, 0.0, 0.0, 0.0, 0.0, 0.0, 0.0, 0.0, 0.0, 0.0, 0.0, 0.0, 0.0, 0.0, 0.0, 0.0, 0.0, 0.0, 0.0, 0.0, 0.0, 0.0, 0.0, 0.0, 0.0, 0.0, 0.0, 0.0, 0.0, 0.0, 0.0, 0.0, 0.0, 0.0, 0.0, 0.0, 0.0, 0.0, 0.0, 0.0, 0.0, 0.0, 0.0, 0.0, 0.0, 0.0, 0.0, 0.0, 0.0, 0.0, 0.0, 0.0, 0.0, 0.0, 0.0, 0.0, 0.0, 0.0, 0.0, 0.0, 0.0, 0.0, 0.0, 0.0, 0.0, 0.0, 0.0, 0.0, 0.0, 0.0, 0.0, 0.0, 0.0, 0.0, 0.0, 0.0, 0.0, 0.0, 0.0, 0.0, 0.0, 0.0, 0.0, 0.0, 0.0, 0.0, 0.0, 0.0, 0.0, 0.0, 0.0, 0.0, 0.0, 0.0, 0.0, 0.0, 0.0, 0.0, 0.0, 0.0, 0.0, 0.0, 0.0, 0.0, 0.0, 0.0, 0.0, 0.0, 0.0, 0.0, 0.0, 0.0, 0.0, 0.0, 0.0, 0.0, 0.0, 0.0, 0.0, 0.0, 0.0, 0.0, 0.0, 0.0, 0.0, 0.0, 0.0, 0.0, 0.0, 0.0, 0.0, 0.0, 0.0, 0.0, 0.0, 0.0, 0.0, 0.0, 0.0, 0.0, 0.0, 0.0, 0.0, 0.0, 0.0, 0.0, 0.0, 0.0, 0.0, 0.0, 0.0, 0.0, 0.0, 0.0, 0.0, 0.0, 0.0, 0.0, 0.0, 0.0, 0.0, 0.0, 0.0, 0.0, 0.0, 0.0, 0.0, 0.0, 0.0, 0.0, 0.0, 0.0, 0.0, 0.0, 0.0, 0.0, 0.0, 0.0, 0.0, 0.0, 0.0, 0.0, 0.0, 0.0, 0.0, 0.0, 0.0, 0.0, 0.0, 0.0, 0.0, 0.0, 0.0, 0.0, 0.0, 0.0, 0.0, 0.0, 0.0, 0.0, 0.0, 0.0, 0.0, 0.0, 0.0, 0.0, 0.0, 0.0, 0.0, 0.0, 0.0, 0.0, 0.0, 0.0, 0.0, 0.0, 0.0, 0.0, 0.0, 0.0, 0.0, 0.0, 0.0, 0.0, 0.0, 0.0, 0.0, 0.0, 0.0, 0.0, 0.0, 0.0, 0.0, 0.0, 0.0, 0.0, 0.0, 0.0, 0.0, 0.0, 0.0, 0.0, 0.0, 0.0, 0.0, 0.0, 0.0, 0.0, 0.0, 0.0, 0.0, 0.0, 0.0, 0.0, 0.0, 0.0, 0.0, 0.0, 0.0, 0.0, 0.0, 0.0, 0.0, 0.0, 0.0, 0.0, 0.0, 0.0, 0.0, 0.0, 0.0, 0.0, 0.0, 0.0, 0.0, 0.0, 0.0, 0.0, 0.0, 0.0, 0.0, 0.0, 0.0, 0.0, 0.0, 0.0, 0.0, 0.0, 0.0, 0.0, 0.0, 0.0, 0.0, 0.0, 0.0, 0.0, 0.0, 0.0, 0.0, 0.0, 0.0, 0.0, 0.0, 0.0, 0.0, 0.0, 0.0, 0.0, 0.0, 0.0, 0.0, 0.0, 0.0, 0.0, 0.0, 0.0, 0.0, 0.0, 0.0, 0.0, 0.0, 0.0, 0.0, 0.0, 0.0, 0.0, 0.0, 0.0, 0.0, 0.0, 0.0, 0.0, 0.0, 0.0, 0.0, 0.0, 0.0, 0.0, 0.0, 0.0, 0.0, 0.0, 0.0, 0.0, 0.0, 0.0, 0.0, 0.0, 0.0, 0.0, 0.0, 0.0, 0.0, 0.0, 0.0, 0.0, 0.0, 0.0, 0.0, 0.0, 0.0, 0.0, 0.0, 0.0, 0.0, 0.0, 0.0, 0.0, 0.0, 0.0, 0.0, 0.0, 0.0, 0.0, 0.0, 0.0, 0.0, 0.0, 0.0, 0.0, 0.0, 0.0, 0.0, 0.0, 0.0, 0.0, 0.0, 0.0, 0.0, 0.0, 0.0, 0.0, 0.0, 0.0, 0.0, 0.0, 0.0, 0.0, 0.0, 0.0, 0.0, 0.0, 0.0, 0.0, 0.0, 0.0, 0.0, 0.0, 0.0, 0.0, 0.0, 0.0, 0.0, 0.0, 0.0, 0.0, 0.0, 0.0, 0.0, 0.0, 0.0, 0.0, 0.0, 0.0, 0.0, 0.0, 0.0, 0.0, 0.0, 0.0, 0.0, 0.0, 0.0, 0.0, 0.0, 0.0, 0.0, 0.0, 0.0, 0.0, 0.0, 0.0, 0.0, 0.0, 0.0, 0.0, 0.0, 0.0, 0.0, 0.0, 0.0, 0.0, 0.0, 0.0, 0.0, 0.0, 0.0, 0.0, 0.0, 0.0, 0.0, 0.0, 0.0, 0.0, 0.0, 0.0, 0.0, 0.0, 0.0, 0.0, 0.0, 0.0, 0.0, 0.0, 0.0, 0.0, 0.0, 0.0, 0.0, 0.0, 0.0, 0.0, 0.0, 0.0, 0.0, 0.0, 0.0, 0.0, 0.0, 0.0, 0.0, 0.0, 0.0, 0.0, 0.0, 0.0, 0.0, 0.0, 0.0, 0.0, 0.0, 0.0, 0.0, 0.0, 0.0, 0.0, 0.0, 0.0, 0.0, 0.0, 0.0, 0.0, 0.0, 0.0, 0.0, 0.0, 0.0, 0.0, 0.0, 0.0, 0.0, 0.0, 0.0, 0.0, 0.0, 0.0, 0.0, 0.0, 0.0, 0.0, 0.0, 0.0, 0.0, 0.0, 0.0, 0.0, 0.0, 0.0, 0.0, 0.0, 0.0, 0.0, 0.0, 0.0, 0.0, 0.0, 0.0, 0.0, 0.0, 0.0, 0.0, 0.0, 0.0, 0.0, 0.0, 0.0, 0.0, 0.0, 0.0, 0.0, 0.0, 0.0, 0.0, 0.0, 0.0, 0.0, 0.0, 0.0, 0.0, 0.0, 0.0, 0.0, 0.0, 0.0, 0.0, 0.0, 0.0, 0.0, 0.0, 0.0, 0.0, 0.0, 0.0, 0.0, 0.0, 0.0, 0.0, 0.0, 0.0, 0.0, 0.0, 0.0, 0.0, 0.0, 0.0, 0.0, 0.0, 0.0, 0.0, 0.0, 0.0, 0.0, 0.0, 0.0, 0.0, 0.0, 0.0, 0.0, 0.0, 0.0, 0.0, 0.0, 0.0, 0.0, 0.0, 0.0, 0.0, 0.0, 0.0, 0.0, 0.0, 0.0, 0.0, 0.0, 0.0, 0.0, 0.0, 0.0, 0.0, 0.0, 0.0, 0.0, 0.0, 0.0, 0.0, 0.0, 0.0, 0.0, 0.0, 0.0, 0.0, 0.0, 0.0, 0.0, 0.0, 0.0, 0.0, 0.0, 0.0, 0.0, 0.0, 0.0, 0.0, 0.0, 0.0, 0.0, 0.0, 0.0, 0.0, 0.0, 0.0, 0.0, 0.0, 0.0, 0.0, 0.0, 0.0, 0.0, 0.0, 0.0, 0.0, 0.0, 0.0, 0.0, 0.0, 0.0, 0.0, 0.0, 0.0, 0.0, 0.0, 0.0, 0.0, 0.0, 0.0, 0.0, 0.0, 0.0, 0.0, 0.0, 0.0, 0.0, 0.0, 0.0, 0.0, 0.0, 0.0, 0.0, 0.0, 0.0, 0.0, 0.0, 0.0, 0.0, 0.0, 0.0, 0.0, 0.0, 0.0, 0.0, 0.0, 0.0, 0.0, 0.0, 0.0, 0.0, 0.0, 0.0, 0.0, 0.0, 0.0, 0.0, 0.0, 0.0, 0.0, 0.0, 0.0, 0.0, 0.0, 0.0, 0.0, 0.0, 0.0, 0.0, 0.0, 0.0, 0.0, 0.0, 0.0, 0.0, 0.0, 0.0, 0.0, 0.0, 0.0, 0.0, 0.0, 0.0, 0.0, 0.0, 0.0, 0.0, 0.0, 0.0, 0.0, 0.0, 0.0, 0.0, 0.0, 0.0, 0.0, 0.0, 0.0, 0.0, 0.0, 0.0, 0.0, 0.0, 0.0, 0.0, 0.0, 0.0, 0.0, 0.0, 0.0, 0.0, 0.0, 0.0, 0.0, 0.0, 0.0, 0.0, 0.0, 0.0, 0.0, 0.0, 0.0, 0.0, 0.0, 0.0, 0.0, 0.0, 0.0, 0.0, 0.0, 0.0, 0.0, 0.0, 0.0, 0.0, 0.0, 0.0, 0.0, 0.0, 0.0, 0.0, 0.0, 0.0, 0.0, 0.0, 0.0, 0.0, 0.0, 0.0, 0.0, 0.0, 0.0, 0.0, 0.0, 0.0, 0.0, 0.0, 0.0, 0.0, 0.0, 0.0, 0.0, 0.0, 0.0, 0.0, 0.0, 0.0, 0.0, 0.0, 0.0, 0.0, 0.0, 0.0, 0.0, 0.0, 0.0, 0.0, 0.0, 0.0, 0.0, 0.0, 0.0, 0.0, 0.0, 0.0, 0.0, 0.0, 0.0, 0.0, 0.0, 0.0, 0.0, 0.0, 0.0, 0.0, 0.0, 0.0, 0.0, 0.0, 0.0, 0.0, 0.0, 0.0, 0.0, 0.0, 0.0, 0.0, 0.0, 0.0, 0.0, 0.0, 0.0, 0.0, 0.0, 0.0, 0.0, 0.0, 0.0, 0.0, 0.0, 0.0, 0.0, 0.0, 0.0, 0.0, 0.0, 0.0, 0.0, 0.0, 0.0, 0.0, 0.0, 0.0, 0.0, 0.0, 0.0, 0.0, 0.0, 0.0, 0.0, 0.0, 0.0, 0.0, 0.0, 0.0, 0.0, 0.0, 0.0, 0.0, 0.0, 0.0, 0.0, 0.0, 0.0, 0.0, 0.0, 0.0, 0.0, 0.0, 0.0, 0.0, 0.0, 0.0, 0.0, 0.0, 0.0, 0.0, 0.0, 0.0, 0.0, 0.0, 0.0, 0.0, 0.0, 0.0, 0.0, 0.0, 0.0, 0.0, 0.0, 0.0, 0.0, 0.0, 0.0, 0.0, 0.0, 0.0, 0.0, 0.0, 0.0, 0.0, 0.0, 0.0, 0.0, 0.0, 0.0, 0.0, 0.0, 0.0, 0.0, 0.0, 0.0, 0.0, 0.0, 0.0, 0.0, 0.0, 0.0, 0.0, 0.0, 0.0, 0.0, 0.0, 0.0, 0.0, 0.0, 0.0, 0.0, 0.0, 0.0, 0.0, 0.0, 0.0, 0.0, 0.0, 0.0, 0.0, 0.0, 0.0, 0.0, 0.0, 0.0, 0.0, 0.0, 0.0, 0.0, 0.0, 0.0, 0.0, 0.0, 0.0, 0.0, 0.0, 0.0, 0.0, 0.0, 0.0, 0.0, 0.0, 0.0, 0.0, 0.0, 0.0, 0.0, 0.0, 0.0, 0.0, 0.0, 0.0, 0.0, 0.0, 0.0, 0.0, 0.0, 0.0, 0.0, 0.0, 0.0, 0.0, 0.0, 0.0, 0.0, 0.0, 0.0, 0.0, 0.0, 0.0, 0.0, 0.0, 0.0, 0.0, 0.0, 0.0, 0.0, 0.0, 0.0, 0.0, 0.0, 0.0, 0.0, 0.0, 0.0, 0.0, 0.0, 0.0, 0.0, 0.0, 0.0, 0.0, 0.0, 0.0, 0.0, 0.0, 0.0, 0.0, 0.0, 0.0, 0.0, 0.0, 0.0, 0.0, 0.0, 0.0, 0.0, 0.0, 0.0, 0.0, 0.0, 0.0, 0.0, 0.0, 0.0, 0.0, 0.0, 0.0, 0.0, 0.0, 0.0, 0.0, 0.0, 0.0, 0.0, 0.0, 0.0, 0.0, 0.0, 0.0, 0.0, 0.0, 0.0, 0.0, 0.0, 0.0, 0.0, 0.0, 0.0, 0.0, 0.0, 0.0, 0.0, 0.0, 0.0, 0.0, 0.0, 0.0, 0.0, 0.0, 0.0, 0.0, 0.0, 0.0, 0.0, 0.0, 0.0, 0.0, 0.0, 0.0, 0.0, 0.0, 0.0, 0.0, 0.0, 0.0, 0.0, 0.0, 0.0, 0.0, 0.0, 0.0, 0.0, 0.0, 0.0, 0.0, 0.0, 0.0, 0.0, 0.0, 0.0, 0.0, 0.0, 0.0, 0.0, 0.0, 0.0, 0.0, 0.0, 0.0, 0.0, 0.0, 0.0, 0.0, 0.0, 0.0, 0.0, 0.0, 0.0, 0.0, 0.0, 0.0, 0.0, 0.0, 0.0, 0.0, 0.0, 0.0, 0.0, 0.0, 0.0, 0.0, 0.0, 0.0, 0.0, 0.0, 0.0, 0.0, 0.0, 0.0, 0.0, 0.0, 0.0, 0.0, 0.0, 0.0, 0.0, 0.0, 0.0, 0.0, 0.0, 0.0, 0.0, 0.0, 0.0, 0.0, 0.0, 0.0, 0.0, 0.0, 0.0, 0.0, 0.0, 0.0, 0.0, 0.0, 0.0, 0.0, 0.0, 0.0, 0.0, 0.0, 0.0, 0.0, 0.0, 0.0, 0.0, 0.0, 0.0, 0.0, 0.0, 0.0, 0.0, 0.0, 0.0, 0.0, 0.0, 0.0, 0.0, 0.0, 0.0, 0.0, 0.0, 0.0, 0.0, 0.0, 0.0, 0.0, 0.0, 0.0, 0.0, 0.0, 0.0, 0.0, 0.0, 0.0, 0.0, 0.0, 0.0, 0.0, 0.0, 0.0, 0.0, 0.0, 0.0, 0.0, 0.0, 0.0, 0.0, 0.0, 0.0, 0.0, 0.0, 0.0, 0.0, 0.0, 0.0, 0.0, 0.0, 0.0, 0.0, 0.0, 0.0, 0.0, 0.0, 0.0, 0.0, 0.0, 0.0, 0.0, 0.0, 0.0, 0.0, 0.0, 0.0, 0.0, 0.0, 0.0, 0.0, 0.0, 0.0, 0.0, 0.0, 0.0, 0.0, 0.0, 0.0, 0.0, 0.0, 0.0, 0.0, 0.0, 0.0, 0.0, 0.0, 0.0, 0.0, 0.0, 0.0, 0.0, 0.0, 0.0, 0.0, 0.0, 0.0, 0.0, 0.0, 0.0, 0.0, 0.0, 0.0, 0.0, 0.0, 0.0, 0.0, 0.0, 0.0, 0.0, 0.0, 0.0, 0.0, 0.0, 0.0, 0.0, 0.0, 0.0, 0.0, 0.0, 0.0, 0.0, 0.0, 0.0, 0.0, 0.0, 0.0, 0.0, 0.0, 0.0, 0.0, 0.0, 0.0, 0.0, 0.0, 0.0, 0.0, 0.0, 0.0, 0.0, 0.0, 0.0, 0.0, 0.0, 0.0, 0.0, 0.0, 0.0, 0.0, 0.0, 0.0, 0.0, 0.0, 0.0, 0.0, 0.0, 0.0, 0.0, 0.0, 0.0, 0.0, 0.0, 0.0, 0.0, 0.0, 0.0, 0.0, 0.0, 0.0, 0.0, 0.0, 0.0, 0.0, 0.0, 0.0, 0.0, 0.0, 0.0, 0.0, 0.0, 0.0, 0.0, 0.0, 0.0, 0.0, 0.0, 0.0, 0.0, 0.0, 0.0, 0.0, 0.0, 0.0, 0.0, 0.0, 0.0, 0.0, 0.0, 0.0, 0.0, 0.0, 0.0, 0.0, 0.0, 0.0, 0.0, 0.0, 0.0, 0.0, 0.0, 0.0, 0.0, 0.0, 0.0, 0.0, 0.0, 0.0, 0.0, 0.0, 0.0, 0.0, 0.0, 0.0, 0.0, 0.0, 0.0, 0.0, 0.0, 0.0, 0.0, 0.0, 0.0, 0.0, 0.0, 0.0, 0.0, 0.0, 0.0, 0.0, 0.0, 0.0, 0.0, 0.0, 0.0, 0.0, 0.0, 0.0, 0.0, 0.0, 0.0, 0.0, 0.0, 0.0, 0.0, 0.0, 0.0, 0.0, 0.0, 0.0, 0.0, 0.0, 0.0, 0.0, 0.0, 0.0, 0.0, 0.0, 0.0, 0.0, 0.0, 0.0, 0.0, 0.0, 0.0, 0.0, 0.0, 0.0, 0.0, 0.0, 0.0, 0.0, 0.0, 0.0, 0.0, 0.0, 0.0, 0.0, 0.0, 0.0, 0.0, 0.0, 0.0, 0.0, 0.0, 0.0, 0.0, 0.0, 0.0, 0.0, 0.0, 0.0, 0.0, 0.0, 0.0, 0.0, 0.0, 0.0, 0.0, 0.0, 0.0, 0.0, 0.0, 0.0, 0.0, 0.0, 0.0, 0.0, 0.0, 0.0, 0.0, 0.0, 0.0, 0.0, 0.0, 0.0, 0.0, 0.0, 0.0, 0.0, 0.0, 0.0, 0.0, 0.0, 0.0, 0.0, 0.0, 0.0, 0.0, 0.0, 0.0, 0.0, 0.0, 0.0, 0.0, 0.0, 0.0, 0.0, 0.0, 0.0, 0.0, 0.0, 0.0, 0.0, 0.0, 0.0, 0.0, 0.0, 0.0, 0.0, 0.0, 0.0, 0.0, 0.0, 0.0, 0.0, 0.0, 0.0, 0.0, 0.0, 0.0, 0.0, 0.0, 0.0, 0.0, 0.0, 0.0, 0.0, 0.0, 0.0, 0.0, 0.0, 0.0, 0.0, 0.0, 0.0, 0.0, 0.0, 0.0, 0.0, 0.0, 0.0, 0.0, 0.0, 0.0, 0.0, 0.0, 0.0, 0.0, 0.0, 0.0, 0.0, 0.0, 0.0, 0.0, 0.0, 0.0, 0.0, 0.0, 0.0, 0.0, 0.0, 0.0, 0.0, 0.0, 0.0, 0.0, 0.0, 0.0, 0.0, 0.0, 0.0, 0.0, 0.0, 0.0, 0.0, 0.0, 0.0, 0.0, 0.0, 0.0, 0.0, 0.0, 0.0, 0.0, 0.0, 0.0, 0.0, 0.0, 0.0, 0.0, 0.0, 0.0, 0.0, 0.0, 0.0, 0.0, 0.0, 0.0, 0.0, 0.0, 0.0, 0.0, 0.0, 0.0, 0.0, 0.0, 0.0, 0.0, 0.0, 0.0, 0.0, 0.0, 0.0, 0.0, 0.0, 0.0, 0.0, 0.0, 0.0, 0.0, 0.0, 0.0, 0.0, 0.0, 0.0, 0.0, 0.0, 0.0, 0.0, 0.0, 0.0, 0.0, 0.0, 0.0, 0.0, 0.0, 0.0, 0.0, 0.0, 0.0, 0.0, 0.0, 0.0, 0.0, 0.0, 0.0, 0.0, 0.0, 0.0, 0.0, 0.0, 0.0, 0.0, 0.0, 0.0, 0.0, 0.0, 0.0, 0.0, 0.0, 0.0, 0.0, 0.0, 0.0, 0.0, 0.0, 0.0, 0.0, 0.0, 0.0, 0.0, 0.0, 0.0, 0.0, 0.0, 0.0, 0.0, 0.0, 0.0, 0.0, 0.0, 0.0, 0.0, 0.0, 0.0, 0.0, 0.0, 0.0, 0.0, 0.0, 0.0, 0.0, 0.0, 0.0, 0.0, 0.0, 0.0, 0.0, 0.0, 0.0, 0.0, 0.0, 0.0, 0.0, 0.0, 0.0, 0.0, 0.0, 0.0, 0.0, 0.0, 0.0, 0.0, 0.0, 0.0, 0.0, 0.0, 0.0, 0.0, 0.0, 0.0, 0.0, 0.0, 0.0, 0.0, 0.0, 0.0, 0.0, 0.0, 0.0, 0.0, 0.0, 0.0, 0.0, 0.0, 0.0, 0.0, 0.0, 0.0, 0.0, 0.0, 0.0, 0.0, 0.0, 0.0, 0.0, 0.0, 0.0, 0.0, 0.0, 0.0, 0.0, 0.0, 0.0, 0.0, 0.0, 0.0, 0.0, 0.0, 0.0, 0.0, 0.0, 0.0, 0.0, 0.0, 0.0, 0.0, 0.0, 0.0, 0.0, 0.0, 0.0, 0.0, 0.0, 0.0, 0.0, 0.0, 0.0, 0.0, 0.0, 0.0, 0.0, 0.0, 0.0, 0.0, 0.0, 0.0, 0.0, 0.0, 0.0, 0.0, 0.0, 0.0, 0.0, 0.0, 0.0, 0.0, 0.0, 0.0, 0.0, 0.0, 0.0, 0.0, 0.0, 0.0, 0.0, 0.0, 0.0, 0.0, 0.0, 0.0, 0.0, 0.0, 0.0, 0.0, 0.0, 0.0, 0.0, 0.0, 0.0, 0.0, 0.0, 0.0, 0.0, 0.0, 0.0, 0.0, 0.0, 0.0, 0.0, 0.0, 0.0, 0.0, 0.0, 0.0, 0.0, 0.0, 0.0, 0.0, 0.0, 0.0, 0.0, 0.0, 0.0, 0.0, 0.0, 0.0, 0.0, 0.0, 0.0, 0.0, 0.0, 0.0, 0.0, 0.0, 0.0, 0.0, 0.0, 0.0, 0.0, 0.0, 0.0, 0.0, 0.0, 0.0, 0.0, 0.0, 0.0, 0.0, 0.0, 0.0, 0.0, 0.0, 0.0, 0.0, 0.0, 0.0, 0.0, 0.0, 0.0, 0.0, 0.0, 0.0, 0.0, 0.0, 0.0, 0.0, 0.0, 0.0, 0.0, 0.0, 0.0, 0.0, 0.0, 0.0, 0.0, 0.0, 0.0, 0.0, 0.0, 0.0, 0.0, 0.0, 0.0, 0.0, 0.0, 0.0, 0.0, 0.0, 0.0, 0.0, 0.0, 0.0, 0.0, 0.0, 0.0, 0.0, 0.0, 0.0, 0.0, 0.0, 0.0, 0.0, 0.0, 0.0, 0.0, 0.0, 0.0, 0.0, 0.0, 0.0, 0.0, 0.0, 0.0, 0.0, 0.0, 0.0, 0.0, 0.0, 0.0, 0.0, 0.0, 0.0, 0.0, 0.0, 0.0, 0.0, 0.0, 0.0, 0.0, 0.0, 0.0, 0.0, 0.0, 0.0, 0.0, 0.0, 0.0, 0.0, 0.0, 0.0, 0.0, 0.0, 0.0, 0.0, 0.0, 0.0, 0.0, 0.0, 0.0, 0.0, 0.0, 0.0, 0.0, 0.0, 0.0, 0.0, 0.0, 0.0, 0.0, 0.0, 0.0, 0.0, 0.0, 0.0, 0.0, 0.0, 0.0, 0.0, 0.0, 0.0, 0.0, 0.0, 0.0, 0.0, 0.0, 0.0, 0.0, 0.0, 0.0, 0.0, 0.0, 0.0, 0.0, 0.0, 0.0, 0.0, 0.0, 0.0, 0.0, 0.0, 0.0, 0.0, 0.0, 0.0, 0.0, 0.0, 0.0, 0.0, 0.0, 0.0, 0.0, 0.0, 0.0, 0.0, 0.0, 0.0, 0.0, 0.0, 0.0, 0.0, 0.0, 0.0, 0.0, 0.0, 0.0, 0.0, 0.0, 0.0, 0.0, 0.0, 0.0, 0.0, 0.0, 0.0, 0.0, 0.0, 0.0, 0.0, 0.0, 0.0, 0.0, 0.0, 0.0, 0.0, 0.0, 0.0, 0.0, 0.0, 0.0, 0.0, 0.0, 0.0, 0.0, 0.0, 0.0, 0.0, 0.0, 0.0, 0.0, 0.0, 0.0, 0.0, 0.0, 0.0, 0.0, 0.0, 0.0, 0.0, 0.0, 0.0, 0.0, 0.0, 0.0, 0.0, 0.0, 0.0, 0.0, 0.0, 0.0, 0.0, 0.0, 0.0, 0.0, 0.0, 0.0, 0.0, 0.0, 0.0, 0.0, 0.0, 0.0, 0.0, 0.0, 0.0, 0.0, 0.0, 0.0, 0.0, 0.0, 0.0, 0.0, 0.0, 0.0, 0.0, 0.0, 0.0, 0.0, 0.0, 0.0, 0.0, 0.0, 0.0, 0.0, 0.0, 0.0, 0.0, 0.0, 0.0, 0.0, 0.0, 0.0, 0.0, 0.0, 0.0, 0.0, 0.0, 0.0, 0.0, 0.0, 0.0, 0.0, 0.0, 0.0, 0.0, 0.0, 0.0, 0.0, 0.0, 0.0, 0.0, 0.0, 0.0, 0.0, 0.0, 0.0, 0.0, 0.0, 0.0, 0.0, 0.0, 0.0, 0.0, 0.0, 0.0, 0.0, 0.0, 0.0, 0.0, 0.0, 0.0, 0.0, 0.0, 0.0, 0.0, 0.0, 0.0, 0.0, 0.0, 0.0, 0.0, 0.0, 0.0, 0.0, 0.0, 0.0, 0.0, 0.0, 0.0, 0.0, 0.0, 0.0, 0.0, 0.0, 0.0, 0.0, 0.0, 0.0, 0.0, 0.0, 0.0, 0.0, 0.0, 0.0, 0.0, 0.0, 0.0, 0.0, 0.0, 0.0, 0.0, 0.0, 0.0, 0.0, 0.0, 0.0, 0.0, 0.0, 0.0, 0.0, 0.0, 0.0, 0.0, 0.0, 0.0, 0.0, 0.0, 0.0, 0.0, 0.0, 0.0, 0.0, 0.0, 0.0, 0.0, 0.0, 0.0, 0.0, 0.0, 0.0, 0.0, 0.0, 0.0, 0.0, 0.0, 0.0, 0.0, 0.0, 0.0, 0.0, 0.0, 0.0, 0.0, 0.0, 0.0, 0.0, 0.0, 0.0, 0.0, 0.0, 0.0, 0.0, 0.0, 0.0, 0.0, 0.0, 0.0, 0.0, 0.0, 0.0, 0.0, 0.0, 0.0, 0.0, 0.0, 0.0, 0.0, 0.0, 0.0, 0.0, 0.0, 0.0, 0.0, 0.0, 0.0, 0.0, 0.0, 0.0, 0.0, 0.0, 0.0, 0.0, 0.0, 0.0, 0.0, 0.0, 0.0, 0.0, 0.0, 0.0, 0.0, 0.0, 0.0, 0.0, 0.0, 0.0, 0.0, 0.0, 0.0, 0.0, 0.0, 0.0, 0.0, 0.0, 0.0, 0.0, 0.0, 0.0, 0.0, 0.0, 0.0, 0.0, 0.0, 0.0, 0.0, 0.0, 0.0, 0.0, 0.0, 0.0, 0.0, 0.0, 0.0, 0.0, 0.0, 0.0, 0.0, 0.0, 0.0, 0.0, 0.0, 0.0, 0.0, 0.0, 0.0, 0.0, 0.0, 0.0, 0.0, 0.0, 0.0, 0.0, 0.0, 0.0, 0.0, 0.0, 0.0, 0.0, 0.0, 0.0, 0.0, 0.0, 0.0, 0.0, 0.0, 0.0, 0.0, 0.0, 0.0, 0.0, 0.0, 0.0, 0.0, 0.0, 0.0, 0.0, 0.0, 0.0, 0.0, 0.0, 0.0, 0.0, 0.0, 0.0, 0.0, 0.0, 0.0, 0.0, 0.0, 0.0, 0.0, 0.0, 0.0, 0.0, 0.0, 0.0, 0.0, 0.0, 0.0, 0.0, 0.0, 0.0, 0.0, 0.0, 0.0, 0.0, 0.0, 0.0, 0.0, 0.0, 0.0, 0.0, 0.0, 0.0, 0.0, 0.0, 0.0, 0.0, 0.0, 0.0, 0.0, 0.0, 0.0, 0.0, 0.0, 0.0, 0.0, 0.0, 0.0, 0.0, 0.0, 0.0, 0.0, 0.0, 0.0, 0.0, 0.0, 0.0, 0.0, 0.0, 0.0, 0.0, 0.0, 0.0, 0.0, 0.0, 0.0, 0.0, 0.0, 0.0, 0.0, 0.0, 0.0, 0.0, 0.0, 0.0, 0.0, 0.0, 0.0, 0.0, 0.0, 0.0, 0.0, 0.0, 0.0, 0.0, 0.0, 0.0, 0.0, 0.0, 0.0, 0.0, 0.0, 0.0, 0.0, 0.0, 0.0, 0.0, 0.0, 0.0, 0.0, 0.0, 0.0, 0.0, 0.0, 0.0, 0.0, 0.0, 0.0, 0.0, 0.0, 0.0, 0.0, 0.0, 0.0, 0.0, 0.0, 0.0, 0.0, 0.0, 0.0, 0.0, 0.0, 0.0, 0.0, 0.0, 0.0, 0.0, 0.0, 0.0, 0.0, 0.0, 0.0, 0.0, 0.0, 0.0, 0.0, 0.0, 0.0, 0.0, 0.0, 0.0, 0.0, 0.0, 0.0, 0.0, 0.0, 0.0, 0.0, 0.0, 0.0, 0.0, 0.0, 0.0, 0.0, 0.0, 0.0, 0.0, 0.0, 0.0, 0.0, 0.0, 0.0, 0.0, 0.0, 0.0, 0.0, 0.0, 0.0, 0.0, 0.0, 0.0, 0.0, 0.0, 0.0, 0.0, 0.0, 0.0, 0.0, 0.0, 0.0, 0.0, 0.0, 0.0, 0.0, 0.0, 0.0, 0.0, 0.0, 0.0, 0.0, 0.0, 0.0, 0.0, 0.0, 0.0, 0.0, 0.0, 0.0, 0.0, 0.0, 0.0, 0.0, 0.0, 0.0, 0.0, 0.0, 0.0, 0.0, 0.0, 0.0, 0.0, 0.0, 0.0, 0.0, 0.0, 0.0, 0.0, 0.0, 0.0, 0.0, 0.0, 0.0, 0.0, 0.0, 0.0, 0.0, 0.0, 0.0, 0.0, 0.0, 0.0, 0.0, 0.0, 0.0, 0.0, 0.0, 0.0, 0.0, 0.0, 0.0, 0.0, 0.0, 0.0, 0.0, 0.0, 0.0, 0.0, 0.0, 0.0, 0.0, 0.0, 0.0, 0.0, 0.0, 0.0, 0.0, 0.0, 0.0, 0.0, 0.0, 0.0, 0.0, 0.0, 0.0, 0.0, 0.0, 0.0, 0.0, 0.0, 0.0, 0.0, 0.0, 0.0, 0.0, 0.0, 0.0, 0.0, 0.0, 0.0, 0.0, 0.0, 0.0, 0.0, 0.0, 0.0, 0.0, 0.0, 0.0, 0.0, 0.0, 0.0, 0.0, 0.0, 0.0, 0.0, 0.0, 0.0, 0.0, 0.0, 0.0, 0.0, 0.0, 0.0, 0.0, 0.0, 0.0, 0.0, 0.0, 0.0, 0.0, 0.0, 0.0, 0.0, 0.0, 0.0, 0.0, 0.0, 0.0, 0.0, 0.0, 0.0, 0.0, 0.0, 0.0, 0.0, 0.0, 0.0, 0.0, 0.0, 0.0, 0.0, 0.0, 0.0, 0.0, 0.0, 0.0, 0.0, 0.0, 0.0, 0.0, 0.0, 0.0, 0.0, 0.0, 0.0, 0.0, 0.0, 0.0, 0.0, 0.0, 0.0, 0.0, 0.0, 0.0, 0.0, 0.0, 0.0, 0.0, 0.0, 0.0, 0.0, 0.0, 0.0, 0.0, 0.0, 0.0, 0.0, 0.0, 0.0, 0.0, 0.0, 0.0, 0.0, 0.0, 0.0, 0.0, 0.0, 0.0, 0.0, 0.0, 0.0, 0.0, 0.0, 0.0, 0.0, 0.0, 0.0, 0.0, 0.0, 0.0, 0.0, 0.0, 0.0, 0.0, 0.0, 0.0, 0.0, 0.0, 0.0, 0.0, 0.0, 0.0, 0.0, 0.0, 0.0, 0.0, 0.0, 0.0, 0.0, 0.0, 0.0, 0.0, 0.0, 0.0, 0.0, 0.0, 0.0, 0.0, 0.0, 0.0, 0.0, 0.0, 0.0, 0.0, 0.0, 0.0, 0.0, 0.0, 0.0, 0.0, 0.0, 0.0, 0.0, 0.0, 0.0, 0.0, 0.0, 0.0, 0.0, 0.0, 0.0, 0.0, 0.0, 0.0, 0.0, 0.0, 0.0, 0.0, 0.0, 0.0, 0.0, 0.0, 0.0, 0.0, 0.0, 0.0, 0.0, 0.0, 0.0, 0.0, 0.0, 0.0, 0.0, 0.0, 0.0, 0.0, 0.0, 0.0, 0.0, 0.0, 0.0, 0.0, 0.0, 0.0, 0.0, 0.0, 0.0, 0.0, 0.0, 0.0, 0.0, 0.0, 0.0, 0.0, 0.0, 0.0, 0.0, 0.0, 0.0, 0.0, 0.0, 0.0, 0.0, 0.0, 0.0, 0.0, 0.0, 0.0, 0.0, 0.0, 0.0, 0.0, 0.0, 0.0, 0.0, 0.0, 0.0, 0.0, 0.0, 0.0, 0.0, 0.0, 0.0, 0.0, 0.0, 0.0, 0.0, 0.0, 0.0, 0.0, 0.0, 0.0, 0.0, 0.0, 0.0, 0.0, 0.0, 0.0, 0.0, 0.0, 0.0, 0.0, 0.0, 0.0, 0.0, 0.0, 0.0, 0.0, 0.0, 0.0, 0.0, 0.0, 0.0, 0.0, 0.0, 0.0, 0.0, 0.0, 0.0, 0.0, 0.0, 0.0, 0.0, 0.0, 0.0, 0.0, 0.0, 0.0, 0.0, 0.0, 0.0, 0.0, 0.0, 0.0, 0.0, 0.0, 0.0, 0.0, 0.0, 0.0, 0.0, 0.0, 0.0, 0.0, 0.0, 0.0, 0.0, 0.0, 0.0, 0.0, 0.0, 0.0, 0.0, 0.0, 0.0, 0.0, 0.0, 0.0, 0.0, 0.0, 0.0, 0.0, 0.0, 0.0, 0.0, 0.0, 0.0, 0.0, 0.0, 0.0, 0.0, 0.0, 0.0, 0.0, 0.0, 0.0, 0.0, 0.0, 0.0, 0.0, 0.0, 0.0, 0.0, 0.0, 0.0, 0.0, 0.0, 0.0, 0.0, 0.0, 0.0, 0.0, 0.0, 0.0, 0.0, 0.0, 0.0, 0.0, 0.0, 0.0, 0.0, 0.0, 0.0, 0.0, 0.0, 0.0, 0.0, 0.0, 0.0, 0.0, 0.0, 0.0, 0.0, 0.0, 0.0, 0.0, 0.0, 0.0, 0.0, 0.0, 0.0, 0.0, 0.0, 0.0, 0.0, 0.0, 0.0, 0.0, 0.0, 0.0, 0.0, 0.0, 0.0, 0.0, 0.0, 0.0, 0.0, 0.0, 0.0, 0.0, 0.0, 0.0, 0.0, 0.0, 0.0, 0.0, 0.0, 0.0, 0.0, 0.0, 0.0, 0.0, 0.0, 0.0, 0.0, 0.0, 0.0, 0.0, 0.0, 0.0, 0.0, 0.0, 0.0, 0.0, 0.0, 0.0, 0.0, 0.0, 0.0, 0.0, 0.0, 0.0, 0.0, 0.0, 0.0, 0.0, 0.0, 0.0, 0.0, 0.0, 0.0, 0.0, 0.0, 0.0, 0.0, 0.0, 0.0, 0.0, 0.0, 0.0, 0.0, 0.0, 0.0, 0.0, 0.0, 0.0, 0.0, 0.0, 0.0, 0.0, 0.0, 0.0, 0.0, 0.0, 0.0, 0.0, 0.0, 0.0, 0.0, 0.0, 0.0, 0.0, 0.0, 0.0, 0.0, 0.0, 0.0, 0.0, 0.0, 0.0, 0.0, 0.0, 0.0, 0.0, 0.0, 0.0, 0.0, 0.0, 0.0, 0.0, 0.0, 0.0, 0.0, 0.0, 0.0, 0.0, 0.0, 0.0, 0.0, 0.0, 0.0, 0.0, 0.0, 0.0, 0.0, 0.0, 0.0, 0.0, 0.0, 0.0, 0.0, 0.0, 0.0, 0.0, 0.0, 0.0, 0.0, 0.0, 0.0, 0.0, 0.0, 0.0, 0.0, 0.0, 0.0, 0.0, 0.0, 0.0, 0.0, 0.0, 0.0, 0.0, 0.0, 0.0, 0.0, 0.0, 0.0, 0.0, 0.0, 0.0, 0.0, 0.0, 0.0, 0.0, 0.0, 0.0, 0.0, 0.0, 0.0, 0.0, 0.0, 0.0, 0.0, 0.0, 0.0, 0.0, 0.0, 0.0, 0.0, 0.0, 0.0, 0.0, 0.0, 0.0, 0.0, 0.0, 0.0, 0.0, 0.0, 0.0, 0.0, 0.0, 0.0, 0.0, 0.0, 0.0, 0.0, 0.0, 0.0, 0.0, 0.0, 0.0, 0.0, 0.0, 0.0, 0.0, 0.0, 0.0, 0.0, 0.0, 0.0, 0.0, 0.0, 0.0, 0.0, 0.0, 0.0, 0.0, 0.0, 0.0, 0.0, 0.0, 0.0, 0.0, 0.0, 0.0, 0.0, 0.0, 0.0, 0.0, 0.0, 0.0, 0.0, 0.0, 0.0, 0.0, 0.0, 0.0, 0.0, 0.0, 0.0, 0.0, 0.0, 0.0, 0.0, 0.0, 0.0, 0.0, 0.0, 0.0, 0.0, 0.0, 0.0, 0.0, 0.0, 0.0, 0.0, 0.0, 0.0, 0.0, 0.0, 0.0, 0.0, 0.0, 0.0, 0.0, 0.0, 0.0, 0.0, 0.0, 0.0, 0.0, 0.0, 0.0, 0.0, 0.0, 0.0, 0.0, 0.0, 0.0, 0.0, 0.0, 0.0, 0.0, 0.0, 0.0, 0.0, 0.0, 0.0, 0.0, 0.0, 0.0, 0.0, 0.0, 0.0, 0.0, 0.0, 0.0, 0.0, 0.0, 0.0, 0.0, 0.0, 0.0, 0.0, 0.0, 0.0, 0.0, 0.0, 0.0, 0.0, 0.0, 0.0, 0.0, 0.0, 0.0, 0.0, 0.0, 0.0, 0.0, 0.0, 0.0, 0.0, 0.0, 0.0, 0.0, 0.0, 0.0, 0.0, 0.0, 0.0, 0.0, 0.0, 0.0, 0.0, 0.0, 0.0, 0.0, 0.0, 0.0, 0.0, 0.0, 0.0, 0.0, 0.0, 0.0, 0.0, 0.0, 0.0, 0.0, 0.0, 0.0, 0.0, 0.0, 0.0, 0.0, 0.0, 0.0, 0.0, 0.0, 0.0, 0.0, 0.0, 0.0, 0.0, 0.0, 0.0, 0.0, 0.0, 0.0, 0.0, 0.0, 0.0, 0.0, 0.0, 0.0, 0.0, 0.0, 0.0, 0.0, 0.0, 0.0, 0.0, 0.0, 0.0, 0.0, 0.0, 0.0, 0.0, 0.0, 0.0, 0.0, 0.0, 0.0, 0.0, 0.0, 0.0, 0.0, 0.0, 0.0, 0.0, 0.0, 0.0, 0.0, 0.0, 0.0, 0.0, 0.0, 0.0, 0.0, 0.0, 0.0, 0.0, 0.0, 0.0, 0.0, 0.0, 0.0, 0.0, 0.0, 0.0, 0.0, 0.0, 0.0, 0.0, 0.0, 0.0, 0.0, 0.0, 0.0, 0.0, 0.0, 0.0, 0.0, 0.0, 0.0, 0.0, 0.0, 0.0, 0.0, 0.0, 0.0, 0.0, 0.0, 0.0, 0.0, 0.0, 0.0, 0.0, 0.0, 0.0, 0.0, 0.0, 0.0, 0.0, 0.0, 0.0, 0.0, 0.0, 0.0, 0.0, 0.0, 0.0, 0.0, 0.0, 0.0, 0.0, 0.0, 0.0, 0.0, 0.0, 0.0, 0.0, 0.0, 0.0, 0.0, 0.0, 0.0, 0.0, 0.0, 0.0, 0.0, 0.0, 0.0, 0.0, 0.0, 0.0, 0.0, 0.0, 0.0, 0.0, 0.0, 0.0, 0.0, 0.0, 0.0, 0.0, 0.0, 0.0, 0.0, 0.0, 0.0, 0.0, 0.0, 0.0, 0.0, 0.0, 0.0, 0.0, 0.0, 0.0, 0.0, 0.0, 0.0, 0.0, 0.0, 0.0, 0.0, 0.0, 0.0, 0.0, 0.0, 0.0, 0.0, 0.0, 0.0, 0.0, 0.0, 0.0, 0.0, 0.0, 0.0, 0.0, 0.0, 0.0, 0.0, 0.0, 0.0, 0.0, 0.0, 0.0, 0.0, 0.0, 0.0, 0.0, 0.0, 0.0, 0.0, 0.0, 0.0, 0.0, 0.0, 0.0, 0.0, 0.0, 0.0, 0.0, 0.0, 0.0, 0.0, 0.0, 0.0, 0.0, 0.0, 0.0, 0.0, 0.0, 0.0, 0.0, 0.0, 0.0, 0.0, 0.0, 0.0, 0.0, 0.0, 0.0, 0.0, 0.0, 0.0, 0.0, 0.0, 0.0, 0.0, 0.0, 0.0, 0.0, 0.0, 0.0, 0.0, 0.0, 0.0, 0.0, 0.0, 0.0, 0.0, 0.0, 0.0, 0.0, 0.0, 0.0, 0.0, 0.0, 0.0, 0.0, 0.0, 0.0, 0.0, 0.0, 0.0, 0.0, 0.0, 0.0, 0.0, 0.0, 0.0, 0.0, 0.0, 0.0, 0.0, 0.0, 0.0, 0.0, 0.0, 0.0, 0.0, 0.0, 0.0, 0.0, 0.0, 0.0, 0.0, 0.0, 0.0, 0.0, 0.0, 0.0, 0.0, 0.0, 0.0, 0.0, 0.0, 0.0, 0.0, 0.0, 0.0, 0.0, 0.0, 0.0, 0.0, 0.0, 0.0, 0.0, 0.0, 0.0, 0.0, 0.0, 0.0, 0.0, 0.0, 0.0, 0.0, 0.0, 0.0, 0.0, 0.0, 0.0, 0.0, 0.0, 0.0, 0.0, 0.0, 0.0, 0.0, 0.0, 0.0, 0.0, 0.0, 0.0, 0.0, 0.0, 0.0, 0.0, 0.0, 0.0, 0.0, 0.0, 0.0, 0.0, 0.0, 0.0, 0.0, 0.0, 0.0, 0.0, 0.0, 0.0, 0.0, 0.0, 0.0, 0.0, 0.0, 0.0, 0.0, 0.0, 0.0, 0.0, 0.0, 0.0, 0.0, 0.0, 0.0, 0.0, 0.0, 0.0, 0.0, 0.0, 0.0, 0.0, 0.0, 0.0, 0.0, 0.0, 0.0, 0.0, 0.0, 0.0, 0.0, 0.0, 0.0, 0.0, 0.0, 0.0, 0.0, 0.0, 0.0, 0.0, 0.0, 0.0, 0.0, 0.0, 0.0, 0.0, 0.0, 0.0, 0.0, 0.0, 0.0, 0.0, 0.0, 0.0, 0.0, 0.0, 0.0, 0.0, 0.0, 0.0, 0.0, 0.0, 0.0, 0.0, 0.0, 0.0, 0.0, 0.0, 0.0, 0.0, 0.0, 0.0, 0.0, 0.0, 0.0, 0.0, 0.0, 0.0, 0.0, 0.0, 0.0, 0.0, 0.0, 0.0, 0.0, 0.0, 0.0, 0.0, 0.0, 0.0, 0.0, 0.0, 0.0, 0.0, 0.0, 0.0, 0.0, 0.0, 0.0, 0.0, 0.0, 0.0, 0.0, 0.0, 0.0, 0.0, 0.0, 0.0, 0.0, 0.0, 0.0, 0.0, 0.0, 0.0, 0.0, 0.0, 0.0, 0.0, 0.0, 0.0, 0.0, 0.0, 0.0, 0.0, 0.0, 0.0, 0.0, 0.0, 0.0, 0.0, 0.0, 0.0, 0.0, 0.0, 0.0, 0.0, 0.0, 0.0, 0.0, 0.0, 0.0, 0.0, 0.0, 0.0, 0.0, 0.0, 0.0, 0.0, 0.0, 0.0, 0.0, 0.0, 0.0, 0.0, 0.0, 0.0, 0.0, 0.0, 0.0, 0.0, 0.0, 0.0, 0.0, 0.0, 0.0, 0.0, 0.0, 0.0, 0.0, 0.0, 0.0, 0.0, 0.0, 0.0, 0.0, 0.0, 0.0, 0.0, 0.0, 0.0, 0.0, 0.0, 0.0, 0.0, 0.0, 0.0, 0.0, 0.0, 0.0, 0.0, 0.0, 0.0, 0.0, 0.0, 0.0, 0.0, 0.0, 0.0, 0.0, 0.0, 0.0, 0.0, 0.0, 0.0, 0.0, 0.0, 0.0, 0.0, 0.0, 0.0, 0.0, 0.0, 0.0, 0.0, 0.0, 0.0, 0.0, 0.0, 0.0, 0.0, 0.0, 0.0, 0.0, 0.0, 0.0, 0.0, 0.0, 0.0, 0.0, 0.0, 0.0, 0.0, 0.0, 0.0, 0.0, 0.0, 0.0, 0.0, 0.0, 0.0, 0.0, 0.0, 0.0, 0.0, 0.0, 0.0, 0.0, 0.0, 0.0, 0.0, 0.0, 0.0, 0.0, 0.0, 0.0, 0.0, 0.0, 0.0, 0.0, 0.0, 0.0, 0.0, 0.0, 0.0, 0.0, 0.0, 0.0, 0.0, 0.0, 0.0, 0.0, 0.0, 0.0, 0.0, 0.0, 0.0, 0.0, 0.0, 0.0, 0.0, 0.0, 0.0, 0.0, 0.0, 0.0, 0.0, 0.0, 0.0, 0.0, 0.0, 0.0, 0.0, 0.0, 0.0, 0.0, 0.0, 0.0, 0.0, 0.0, 0.0, 0.0, 0.0, 0.0, 0.0, 0.0, 0.0, 0.0, 0.0, 0.0, 0.0, 0.0, 0.0, 0.0, 0.0, 0.0, 0.0, 0.0, 0.0, 0.0, 0.0, 0.0, 0.0, 0.0, 0.0, 0.0, 0.0, 0.0, 0.0, 0.0, 0.0, 0.0, 0.0, 0.0, 0.0, 0.0, 0.0, 0.0, 0.0, 0.0, 0.0, 0.0, 0.0, 0.0, 0.0, 0.0, 0.0, 0.0, 0.0, 0.0, 0.0, 0.0, 0.0, 0.0, 0.0, 0.0, 0.0, 0.0, 0.0, 0.0, 0.0, 0.0, 0.0, 0.0, 0.0, 0.0, 0.0, 0.0, 0.0, 0.0, 0.0, 0.0, 0.0, 0.0, 0.0, 0.0, 0.0, 0.0, 0.0, 0.0, 0.0, 0.0, 0.0, 0.0, 0.0, 0.0, 0.0, 0.0, 0.0, 0.0, 0.0, 0.0, 0.0, 0.0, 0.0, 0.0, 0.0, 0.0, 0.0, 0.0, 0.0, 0.0, 0.0, 0.0, 0.0, 0.0, 0.0, 0.0, 0.0, 0.0, 0.0, 0.0, 0.0, 0.0, 0.0, 0.0, 0.0, 0.0, 0.0, 0.0, 0.0, 0.0, 0.0, 0.0, 0.0, 0.0, 0.0, 0.0, 0.0, 0.0, 0.0, 0.0, 0.0, 0.0, 0.0, 0.0, 0.0, 0.0, 0.0, 0.0, 0.0, 0.0, 0.0, 0.0, 0.0, 0.0, 0.0, 0.0, 0.0, 0.0, 0.0, 0.0, 0.0, 0.0, 0.0, 0.0, 0.0, 0.0, 0.0, 0.0, 0.0, 0.0, 0.0, 0.0, 0.0, 0.0, 0.0, 0.0, 0.0, 0.0, 0.0, 0.0, 0.0, 0.0, 0.0, 0.0, 0.0, 0.0, 0.0, 0.0, 0.0, 0.0, 0.0, 0.0, 0.0, 0.0, 0.0, 0.0, 0.0, 0.0, 0.0, 0.0, 0.0, 0.0, 0.0, 0.0, 0.0, 0.0, 0.0, 0.0, 0.0, 0.0, 0.0, 0.0, 0.0, 0.0, 0.0, 0.0, 0.0, 0.0, 0.0, 0.0, 0.0, 0.0, 0.0, 0.0, 0.0, 0.0, 0.0, 0.0, 0.0, 0.0, 0.0, 0.0, 0.0, 0.0, 0.0, 0.0, 0.0, 0.0, 0.0, 0.0, 0.0, 0.0, 0.0, 0.0, 0.0, 0.0, 0.0, 0.0, 0.0, 0.0, 0.0, 0.0, 0.0, 0.0, 0.0, 0.0, 0.0, 0.0, 0.0, 0.0, 0.0, 0.0, 0.0, 0.0, 0.0, 0.0, 0.0, 0.0, 0.0, 0.0, 0.0, 0.0, 0.0, 0.0, 0.0, 0.0, 0.0, 0.0, 0.0, 0.0, 0.0, 0.0, 0.0, 0.0, 0.0, 0.0, 0.0, 0.0, 0.0, 0.0, 0.0, 0.0, 0.0, 0.0, 0.0, 0.0, 0.0, 0.0, 0.0, 0.0, 0.0, 0.0, 0.0, 0.0, 0.0, 0.0, 0.0, 0.0, 0.0, 0.0, 0.0, 0.0, 0.0, 0.0, 0.0, 0.0, 0.0, 0.0, 0.0, 0.0, 0.0, 0.0, 0.0, 0.0, 0.0, 0.0, 0.0, 0.0, 0.0, 0.0, 0.0, 0.0, 0.0, 0.0, 0.0, 0.0, 0.0, 0.0, 0.0, 0.0, 0.0, 0.0, 0.0, 0.0, 0.0, 0.0, 0.0, 0.0, 0.0, 0.0, 0.0, 0.0, 0.0, 0.0, 0.0, 0.0, 0.0, 0.0, 0.0, 0.0, 0.0, 0.0, 0.0, 0.0, 0.0, 0.0, 0.0, 0.0, 0.0, 0.0, 0.0, 0.0, 0.0, 0.0, 0.0, 0.0, 0.0, 0.0, 0.0, 0.0, 0.0, 0.0, 0.0, 0.0, 0.0, 0.0, 0.0, 0.0, 0.0, 0.0, 0.0, 0.0, 0.0, 0.0, 0.0, 0.0, 0.0, 0.0, 0.0, 0.0, 0.0, 0.0, 0.0, 0.0, 0.0, 0.0, 0.0, 0.0, 0.0, 0.0, 0.0, 0.0, 0.0, 0.0, 0.0, 0.0, 0.0, 0.0, 0.0, 0.0, 0.0, 0.0, 0.0, 0.0, 0.0, 0.0, 0.0, 0.0, 0.0, 0.0, 0.0, 0.0, 0.0, 0.0, 0.0, 0.0, 0.0, 0.0, 0.0, 0.0, 0.0, 0.0, 0.0, 0.0, 0.0, 0.0, 0.0, 0.0, 0.0, 0.0, 0.0, 0.0, 0.0, 0.0, 0.0, 0.0, 0.0, 0.0, 0.0, 0.0, 0.0, 0.0, 0.0, 0.0, 0.0, 0.0, 0.0, 0.0, 0.0, 0.0, 0.0, 0.0, 0.0, 0.0, 0.0, 0.0, 0.0, 0.0, 0.0, 0.0, 0.0, 0.0, 0.0, 0.0, 0.0, 0.0, 0.0, 0.0, 0.0, 0.0, 0.0, 0.0, 0.0, 0.0, 0.0, 0.0, 0.0, 0.0, 0.0, 0.0, 0.0, 0.0, 0.0, 0.0, 0.0, 0.0, 0.0, 0.0, 0.0, 0.0, 0.0, 0.0, 0.0, 0.0, 0.0, 0.0, 0.0, 0.0, 0.0, 0.0, 0.0, 0.0, 0.0, 0.0, 0.0, 0.0, 0.0, 0.0, 0.0, 0.0, 0.0, 0.0, 0.0, 0.0, 0.0, 0.0, 0.0, 0.0, 0.0, 0.0, 0.0, 0.0, 0.0, 0.0, 0.0, 0.0, 0.0, 0.0, 0.0, 0.0, 0.0, 0.0, 0.0, 0.0, 0.0, 0.0, 0.0, 0.0, 0.0, 0.0, 0.0, 0.0, 0.0, 0.0, 0.0, 0.0, 0.0, 0.0, 0.0, 0.0, 0.0, 0.0, 0.0, 0.0, 0.0, 0.0, 0.0, 0.0, 0.0, 0.0, 0.0, 0.0, 0.0, 0.0, 0.0, 0.0, 0.0, 0.0, 0.0, 0.0, 0.0, 0.0, 0.0, 0.0, 0.0, 0.0, 0.0, 0.0, 0.0, 0.0, 0.0, 0.0, 0.0, 0.0, 0.0, 0.0, 0.0, 0.0, 0.0, 0.0, 0.0, 0.0, 0.0, 0.0, 0.0, 0.0, 0.0, 0.0, 0.0, 0.0, 0.0, 0.0, 0.0, 0.0, 0.0, 0.0, 0.0, 0.0, 0.0, 0.0, 0.0, 0.0, 0.0, 0.0, 0.0, 0.0, 0.0, 0.0, 0.0, 0.0, 0.0, 0.0, 0.0, 0.0, 0.0, 0.0, 0.0, 0.0, 0.0, 0.0, 0.0, 0.0, 0.0, 0.0, 0.0, 0.0, 0.0, 0.0, 0.0, 0.0, 0.0, 0.0, 0.0, 0.0, 0.0, 0.0, 0.0, 0.0, 0.0, 0.0, 0.0, 0.0, 0.0, 0.0, 0.0, 0.0, 0.0, 0.0, 0.0, 0.0, 0.0, 0.0, 0.0, 0.0, 0.0, 0.0, 0.0, 0.0, 0.0, 0.0, 0.0, 0.0, 0.0, 0.0, 0.0, 0.0, 0.0, 0.0, 0.0, 0.0, 0.0, 0.0, 0.0, 0.0, 0.0, 0.0, 0.0, 0.0, 0.0, 0.0, 0.0, 0.0, 0.0, 0.0, 0.0, 0.0, 0.0, 0.0, 0.0, 0.0, 0.0, 0.0, 0.0, 0.0, 0.0, 0.0, 0.0, 0.0, 0.0, 0.0, 0.0, 0.0, 0.0, 0.0, 0.0, 0.0, 0.0, 0.0, 0.0, 0.0, 0.0, 0.0, 0.0, 0.0, 0.0, 0.0, 0.0, 0.0, 0.0, 0.0, 0.0, 0.0, 0.0, 0.0, 0.0, 0.0, 0.0, 0.0, 0.0, 0.0, 0.0, 0.0, 0.0, 0.0, 0.0, 0.0, 0.0, 0.0, 0.0, 0.0, 0.0, 0.0, 0.0, 0.0, 0.0, 0.0, 0.0, 0.0, 0.0, 0.0, 0.0, 0.0, 0.0, 0.0, 0.0, 0.0, 0.0, 0.0, 0.0, 0.0, 0.0, 0.0, 0.0, 0.0, 0.0, 0.0, 0.0, 0.0, 0.0, 0.0, 0.0, 0.0, 0.0, 0.0, 0.0, 0.0, 0.0, 0.0, 0.0, 0.0, 0.0, 0.0, 0.0, 0.0, 0.0, 0.0, 0.0, 0.0, 0.0, 0.0, 0.0, 0.0, 0.0, 0.0, 0.0, 0.0, 0.0, 0.0, 0.0, 0.0, 0.0, 0.0, 0.0, 0.0, 0.0, 0.0, 0.0, 0.0, 0.0, 0.0, 0.0, 0.0, 0.0, 0.0, 0.0, 0.0, 0.0, 0.0, 0.0, 0.0, 0.0, 0.0, 0.0, 0.0, 0.0, 0.0, 0.0, 0.0, 0.0, 0.0, 0.0, 0.0, 0.0, 0.0, 0.0, 0.0, 0.0, 0.0, 0.0, 0.0, 0.0, 0.0, 0.0, 0.0, 0.0, 0.0, 0.0, 0.0, 0.0, 0.0, 0.0, 0.0, 0.0, 0.0, 0.0, 0.0, 0.0, 0.0, 0.0, 0.0, 0.0, 0.0, 0.0, 0.0, 0.0, 0.0, 0.0, 0.0, 0.0, 0.0, 0.0, 0.0, 0.0, 0.0, 0.0, 0.0, 0.0, 0.0, 0.0, 0.0, 0.0, 0.0, 0.0, 0.0, 0.0, 0.0, 0.0, 0.0, 0.0, 0.0, 0.0, 0.0, 0.0, 0.0, 0.0, 0.0, 0.0, 0.0, 0.0, 0.0, 0.0, 0.0, 0.0, 0.0, 0.0, 0.0, 0.0, 0.0, 0.0, 0.0, 0.0, 0.0, 0.0, 0.0, 0.0, 0.0, 0.0, 0.0, 0.0, 0.0, 0.0, 0.0, 0.0, 0.0, 0.0, 0.0, 0.0, 0.0, 0.0, 0.0, 0.0, 0.0, 0.0, 0.0, 0.0, 0.0, 0.0, 0.0, 0.0, 0.0, 0.0, 0.0, 0.0, 0.0, 0.0, 0.0, 0.0, 0.0, 0.0, 0.0, 0.0, 0.0, 0.0, 0.0, 0.0, 0.0, 0.0, 0.0, 0.0, 0.0, 0.0, 0.0])
me_cylinder_006.materials.append(mat_lightgrey)
me_cylinder_006.materials.append(mat_orange)
me_cylinder_006.materials.append(mat_grey)
me_cylinder_006.materials.append(mat_black)
me_cylinder_006.use_remesh_preserve_volume = False
me_cylinder_006.use_remesh_preserve_attributes = False
me_cylinder_006.use_mirror_vertex_groups = False
me_cylinder_006.update()

# ---- objects
ob_tank = bpy.data.objects.new('Tank', me_cylinder_006)

# ---- transforms, parenting, visibility, modifiers, constraints
ob_tank.location = (0.0, 0.0, 0.0)
ob_tank.lineart.crease_threshold = 0.0
_m = ob_tank.modifiers.new('Auto Smooth', 'NODES')
_m.node_group = ng_auto_smooth
_gi = [s.identifier for s in ng_auto_smooth.interface.items_tree if s.item_type == 'SOCKET' and s.in_out == 'INPUT']
_m[_gi[1]] = 0.5236  # Angle

# ---- collection membership
col_collection_1.objects.link(ob_tank)

# ---- scene / render settings (as saved in the file)
scene.frame_start = 1; scene.frame_end = 250; scene.frame_set(0)
scene.render.engine = 'CYCLES'
scene.render.resolution_x = 1000
scene.render.resolution_y = 1000
scene.render.dither_intensity = 0.0
scene.cycles.samples = 200
scene.cycles.sampling_pattern = 'TABULATED_SOBOL'
scene.cycles.light_sampling_threshold = 0.0
scene.cycles.use_adaptive_sampling = False
scene.cycles.use_light_tree = False
scene.cycles.caustics_reflective = False
scene.cycles.caustics_refractive = False
scene.cycles.blur_glossy = 0.0
scene.cycles.max_bounces = 2
scene.cycles.pixel_filter_type = 'GAUSSIAN'
scene.cycles.sample_clamp_indirect = 0.0
scene.view_settings.view_transform = 'Standard'
bpy.context.view_layer.update()

# ---- added for rendering (the .blend has no active camera): camera
cam_auto = bpy.data.cameras.new('AutoCamera')
cam_auto.lens = 50.0
cam_auto.sensor_width = 36.0
cam_auto.clip_end = 1000.0
ob_auto_camera = bpy.data.objects.new('AutoCamera', cam_auto)
scene.collection.objects.link(ob_auto_camera)
ob_auto_camera.location = (1.0937, -1.62193, 0.874961)
ob_auto_camera.rotation_euler = (1.09748, -7.21219e-08, 0.694738)
scene.camera = ob_auto_camera
bpy.context.view_layer.update()
